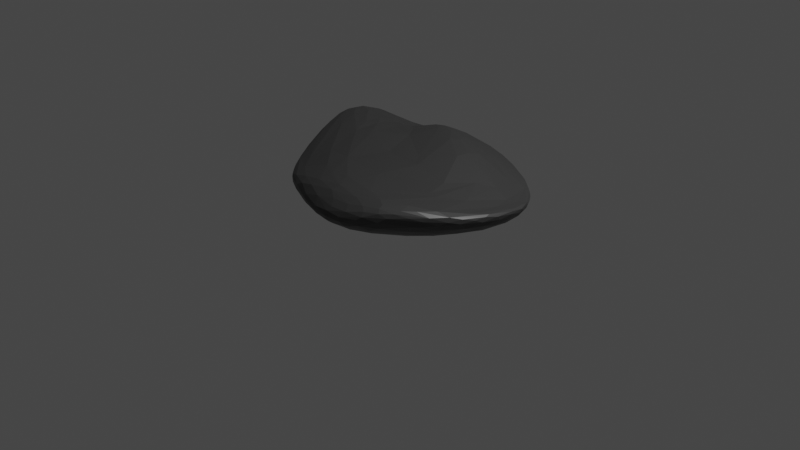 # Source: rock3.blend  (saved by Blender 3.6.13; exported with 4.5.12 LTS)
import bpy
from mathutils import Matrix  # noqa: F401  (used for matrix-valued properties, if any)

bpy.ops.wm.read_factory_settings(use_empty=True)
scene = bpy.context.scene
scene.name = 'Scene'

# ---- collections
col_collection = bpy.data.collections.new('Collection'); scene.collection.children.link(col_collection)

# ---- materials (node trees are filled in below, after node groups)
mat_material_001 = bpy.data.materials.new('Material.001')
mat_material_001.use_transparent_shadow = False

# ---- material node trees
mat_material_001.use_nodes = True; mat_material_001.node_tree.nodes.clear()
_N = mat_material_001.node_tree.nodes; _L = mat_material_001.node_tree.links
n0 = _N.new('ShaderNodeBsdfPrincipled'); n0.name = 'Principled BSDF'; n0.location = (10, 300)
n0.distribution = 'GGX'
n0.subsurface_method = 'RANDOM_WALK_SKIN'
n0.inputs[0].default_value = (0.04895, 0.04895, 0.04895, 1.0)
n0.inputs[2].default_value = 0.38
n0.inputs[3].default_value = 1.45
n0.inputs[27].default_value = (0.0, 0.0, 0.0, 1.0)
n0.inputs[28].default_value = 1.0
n1 = _N.new('ShaderNodeOutputMaterial'); n1.name = 'Material Output'; n1.location = (300, 300)
_L.new(n0.outputs[0], n1.inputs[0])
n1.is_active_output = True

# ---- world
world_world = bpy.data.worlds.new('World'); scene.world = world_world
world_world.use_nodes = True; world_world.node_tree.nodes.clear()
_N = world_world.node_tree.nodes; _L = world_world.node_tree.links
n0 = _N.new('ShaderNodeOutputWorld'); n0.name = 'World Output'; n0.location = (300, 300)
n1 = _N.new('ShaderNodeBackground'); n1.name = 'Background'; n1.location = (10, 300)
n1.inputs[0].default_value = (0.05088, 0.05088, 0.05088, 1.0)
_L.new(n1.outputs[0], n0.inputs[0])
n0.is_active_output = True
world_world.color = (0.05088, 0.05088, 0.05088)
world_world.use_sun_shadow = False
world_world.sun_shadow_jitter_overblur = 0.0

# ---- cameras
cam_camera = bpy.data.cameras.new('Camera')
cam_camera.clip_end = 100.0
cam_camera.ortho_scale = 7.314

# ---- lights
light_light = bpy.data.lights.new('Light', 'POINT')
light_light.transmission_factor = 0.0
light_light.energy = 1000.0
light_light.shadow_soft_size = 0.1
light_light.shadow_maximum_resolution = 0.006
light_light.use_absolute_resolution = True

# ---- meshes
me_icosphere = bpy.data.meshes.new('Icosphere')
me_icosphere.from_pydata([(0.1529, 0.4195, -0.5081), (-0.1559, -1.034, -1.03), (0.1761, -0.4301, -1.233), (1.043, 0.3242, -1.112), (1.006, -0.0585, -1.083), (0.1902, 0.1035, -1.209), (0.2964, 0.4961, -1.105), (0.4267, 0.478, -1.115), (0.7689, 0.6908, -1.046), (-0.5369, -0.02045, -1.171), (-0.279, 0.04486, -1.246), (0.1441, -0.08634, -1.231), (-1.003, -0.005453, -0.7131), (-1.034, 0.2082, -0.694), (-0.6393, 0.7381, -1.083), (-0.5104, 0.64, -1.168), (0.9659, 0.6936, -0.9707), (1.036, 0.6351, -0.9794), (1.102, 0.5815, -0.9606), (1.161, 0.4993, -0.9279), (1.159, 0.4818, -0.9085), (1.166, 0.3054, -0.9065), (0.7968, -0.6022, -0.889), (0.5016, -0.8991, -0.8083), (-0.9931, -0.5206, -0.6475), (-1.102, -0.1247, -0.5675), (-1.084, 0.005758, -0.6036), (-1.069, 0.1445, -0.6317), (-0.2041, -1.077, -0.9902), (-0.3306, -1.114, -0.9025), (-0.5677, -1.047, -0.8481), (-0.667, -0.9977, -0.8002), (-1.122, 0.7948, -0.7397), (-0.7529, 0.9117, -0.9406), (-1.098, 0.2996, -0.6226), (-1.124, 0.3702, -0.6052), (-1.15, 0.4889, -0.599), (-1.141, 0.4963, -0.5742), (0.8454, 0.7225, -1.002), (-0.4669, 1.044, -0.9036), (-0.3412, 1.075, -0.8674), (-0.389, 1.078, -0.8359), (-0.2012, 1.076, -0.8017), (-0.07427, 1.051, -0.7646), (-0.00965, 0.9829, -0.709), (-0.6475, -0.9716, -0.7486), (0.1997, -0.1132, -0.6343), (0.5594, -0.08214, -0.718), (0.59, -0.2955, -0.7494), (1.093, 0.4291, -0.8994), (1.018, 0.3393, -0.8801), (0.86, 0.3572, -0.8057), (0.729, 0.2093, -0.7533), (0.4136, 0.4072, -0.5874), (0.3856, 0.2831, -0.5916), (0.09724, 0.02034, -0.5938), (-0.3732, -0.5244, -0.6016), (-0.442, -0.7345, -0.6423), (-0.6767, -0.8356, -0.7046), (-0.8753, -0.7356, -0.7093), (-0.02692, 0.3807, -0.4986), (-0.2409, 0.2152, -0.5243), (-0.3267, 0.3521, -0.5138), (-0.5898, 0.5034, -0.5819), (-0.723, 0.5673, -0.6019), (-0.94, 0.5614, -0.5522), (-1.044, 0.5845, -0.5626), (0.2233, 0.5057, -0.5215), (0.1941, 0.6017, -0.5276), (0.02194, 0.6343, -0.5027), (0.01657, 0.803, -0.5861), (0.467, 0.5245, -0.6113), (0.3673, 0.6236, -0.5922), (0.5316, 0.6775, -0.674), (0.8103, 0.5746, -0.7889), (0.3342, 0.7519, -0.6239), (0.2088, 0.7766, -0.6038), (0.4821, 0.7348, -0.667), (0.9841, 0.6514, -0.8618), (0.4775, 0.8069, -0.6934), (0.3759, 0.8839, -0.7031), (0.2387, 0.942, -0.7093), (0.04244, 0.5427, -0.4857), (-0.09791, 0.4987, -0.4777), (-0.1172, 0.6121, -0.4903), (-0.2153, 0.5828, -0.4989), (-0.4255, 0.4275, -0.5382), (-0.4291, 0.5265, -0.5613), (-0.4802, 0.7116, -0.6363), (-0.5833, 0.681, -0.6504), (-0.1794, 0.8291, -0.6014), (-0.2839, 0.763, -0.588), (-0.6723, 0.6935, -0.6597), (-0.5175, 0.8573, -0.7051), (-0.7783, 0.7059, -0.661), (-0.1828, 0.9574, -0.6945), (-0.3738, 0.9429, -0.7167), (-0.6772, 0.846, -0.7263), (-0.7732, 0.8038, -0.7115), (-1.029, 0.7679, -0.6711), (-0.1729, -0.1406, -0.5877), (-0.4618, 0.2426, -0.507), (-0.5295, -0.04767, -0.4912), (-0.5993, 0.3533, -0.5186), (-0.6204, 0.1235, -0.4706), (-0.6308, -0.5214, -0.592), (-0.7077, 0.2368, -0.4657), (-0.6612, -0.1515, -0.4902), (-0.8057, 0.3223, -0.4681), (-0.7102, 0.03823, -0.4543), (-0.8172, 0.1387, -0.4308), (-0.7956, -0.04515, -0.4505), (-0.8727, -0.168, -0.4726), (-0.7466, -0.7195, -0.6719), (-0.8836, 0.227, -0.4288), (-1.009, 0.4842, -0.5097), (-0.9554, 0.3591, -0.4594), (-0.9058, 0.03385, -0.4256), (-0.9463, -0.2442, -0.4985), (-0.98, 0.2601, -0.4293), (-0.9745, 0.1113, -0.415), (-1.014, -0.06737, -0.4472), (0.05901, -0.4989, -0.6563), (-0.111, -0.7558, -0.6473), (0.02737, -0.7682, -0.6622), (0.2476, -0.77, -0.693), (-0.2677, -0.8256, -0.6532), (-0.3007, -0.9566, -0.686), (-0.03372, -0.9137, -0.6777), (0.4097, -0.7928, -0.7193), (-0.5006, -0.968, -0.7126), (0.2313, -0.9236, -0.7216), (-0.06148, -0.9971, -0.7075), (0.336, -0.9521, -0.7602), (-0.3248, -1.041, -0.7286), (0.2042, -1.017, -0.7664), (0.02369, -1.049, -0.7547), (0.4939, -0.6861, -0.7267), (0.6667, -0.2929, -0.7675), (0.8535, -0.05489, -0.8185), (0.4729, -0.8249, -0.7469), (1.045, 0.1564, -0.8863), (0.6313, -0.6322, -0.7601), (0.9981, -0.1985, -0.8619), (1.128, 0.5642, -0.9195), (1.042, 0.6591, -0.881), (1.083, 0.6252, -0.9082), (0.9077, 0.7555, -0.8486), (1.037, 0.6731, -0.9129), (0.9558, 0.737, -0.8884), (0.8479, 0.7973, -0.8448), (0.6206, 0.8705, -0.7789), (0.8254, 0.8118, -0.8734), (0.8844, 0.755, -0.9407), (0.635, 0.8876, -0.8059), (0.7385, 0.8393, -0.8875), (0.5799, 0.9075, -0.8333), (0.4115, 0.9527, -0.7651), (-0.3133, 1.055, -0.7835), (-0.6028, 0.9608, -0.763), (-0.5841, 1.031, -0.8033), (-0.8805, 0.8805, -0.74), (-0.591, 1.042, -0.8587), (-0.795, 0.9818, -0.8077), (-0.886, 0.9253, -0.7653), (-0.6893, 1.001, -0.8808), (-1.084, 0.7905, -0.6978), (-0.819, 0.9662, -0.8482), (-0.9652, 0.905, -0.8054), (-1.025, 0.8647, -0.7544), (-0.9156, 0.9147, -0.8416), (-1.077, 0.8352, -0.7778), (-1.122, 0.6756, -0.6288), (-1.091, 0.4165, -0.4973), (-1.074, 0.3114, -0.4529), (-1.124, 0.3284, -0.4921), (-1.034, 0.1774, -0.422), (-1.121, 0.1664, -0.4577), (-1.092, 0.1133, -0.4402), (-1.044, 0.04166, -0.4305), (-1.13, 0.2625, -0.5435), (-1.132, 0.1817, -0.4808), (-1.101, 0.0029, -0.463), (-1.056, -0.1666, -0.4955), (-0.9921, -0.3506, -0.5523), (-1.129, 0.05759, -0.5017), (-1.102, -0.1349, -0.5261), (-1.061, -0.2898, -0.5629), (-0.4605, -1.047, -0.7527), (-0.5402, -1.052, -0.7916), (-0.3272, -1.11, -0.8066), (-0.1667, -1.094, -0.7739), (-0.3363, -1.123, -0.8531), (-0.1366, -1.15, -0.8563), (0.06179, -1.107, -0.8121), (0.02547, -1.143, -0.8542), (-0.1922, -1.147, -0.8961), (-0.1386, -1.138, -0.9423), (0.004606, -1.152, -0.9137), (0.2244, -1.076, -0.8224), (0.4807, -0.8727, -0.7716), (0.632, -0.737, -0.7848), (0.7274, -0.6168, -0.7968), (0.6064, -0.7971, -0.8079), (0.8319, -0.4457, -0.8143), (0.708, -0.7037, -0.8488), (0.8339, -0.5508, -0.8527), (0.9393, -0.386, -0.8611), (1.015, -0.2821, -0.8906), (0.8754, -0.477, -0.9467), (0.9448, -0.4043, -0.9104), (1.109, -0.0118, -0.8902), (1.111, -0.05999, -0.9037), (1.006, -0.3032, -0.9369), (1.074, -0.1713, -0.92), (0.1795, 1.009, -0.7563), (0.3201, 0.9862, -0.7893), (0.05088, 1.054, -0.8098), (-0.1325, 1.08, -0.8282), (0.3142, 0.9708, -0.8288), (-0.05123, 1.051, -0.8639), (0.6519, 0.8487, -0.9077), (-0.3011, 1.054, -0.9042), (-0.2014, 1.041, -0.9068), (0.4331, 0.8934, -0.8896), (0.2328, 0.9385, -0.8813), (-0.1341, 0.9886, -0.9363), (-0.4238, 0.9914, -0.9634), (0.667, 0.7639, -0.9941), (-0.2803, 0.9747, -0.9719), (-0.5545, 0.9848, -0.95), (-1.161, 0.7095, -0.6816), (-1.155, 0.6272, -0.6268), (-1.154, 0.7526, -0.7243), (-1.18, 0.6293, -0.6664), (-1.181, 0.6789, -0.7085), (-1.175, 0.6182, -0.7115), (-1.14, 0.7548, -0.7744), (-1.169, 0.6928, -0.75), (-1.144, 0.4766, -0.6273), (-0.9968, 0.8534, -0.8417), (-1.082, 0.7626, -0.8272), (-1.119, 0.493, -0.6972), (-1.11, 0.7099, -0.8121), (-1.132, 0.6624, -0.7873), (-0.9476, 0.7862, -0.9081), (-1.065, 0.5125, -0.7822), (-0.8599, -0.8085, -0.7475), (-0.9566, -0.6598, -0.7219), (-0.7617, -0.93, -0.7823), (-1.038, -0.4328, -0.6436), (-0.8614, -0.8348, -0.7916), (-0.7684, -0.9323, -0.8177), (-0.9903, -0.5817, -0.7351), (-0.9143, -0.75, -0.7889), (-0.7066, -0.9742, -0.8425), (-1.056, -0.3366, -0.6604), (-0.8383, -0.8546, -0.8352), (-0.9387, -0.6797, -0.801), (-0.7669, -0.9134, -0.8726), (-0.9877, -0.5109, -0.7706), (-0.892, -0.7462, -0.8459), (-0.6284, -0.9918, -0.8965), (-0.7949, -0.8481, -0.906), (-0.4224, -1.059, -0.9332), (-0.9929, -0.3745, -0.7649), (-0.9015, -0.6208, -0.8781), (-0.8356, -0.7618, -0.9139), (-0.6726, -0.9316, -0.9356), (-0.9142, -0.4707, -0.869), (-0.7001, -0.8591, -0.9788), (0.3763, -0.9831, -0.7998), (0.3792, -1.01, -0.8494), (0.1734, -1.116, -0.8842), (0.564, -0.857, -0.8516), (0.3328, -1.038, -0.8853), (0.1603, -1.108, -0.9384), (0.4944, -0.9101, -0.903), (-0.01596, -1.128, -0.9686), (0.3283, -1.0, -0.9656), (0.1772, -1.057, -0.9976), (0.7338, -0.6266, -0.9609), (0.04638, -1.084, -1.005), (0.448, -0.8879, -0.9858), (-0.03653, -1.073, -1.017), (1.183, 0.2406, -0.9161), (1.19, 0.3746, -0.9307), (1.155, 0.06506, -0.9262), (1.188, 0.2291, -0.9405), (1.176, 0.4354, -0.9603), (1.102, -0.09483, -0.9532), (1.188, 0.3319, -0.9634), (1.156, 0.09982, -0.9692), (1.13, 0.5154, -0.9871), (1.169, 0.2418, -0.9936), (1.085, -0.04492, -1.014), (1.156, 0.3721, -1.013), (1.005, -0.2138, -1.015), (1.104, 0.105, -1.046), (1.1, 0.2481, -1.073), (1.101, 0.4299, -1.058), (1.047, 0.574, -1.028), (1.034, 0.5074, -1.076), (0.9644, 0.6088, -1.054), (0.4209, 0.7873, -0.9695), (0.6367, 0.6699, -1.059), (0.2353, 0.8271, -0.9579), (0.09682, 0.9008, -0.935), (0.4743, 0.5883, -1.087), (0.3217, 0.6946, -1.031), (0.3332, 0.5896, -1.08), (0.1745, 0.6582, -1.067), (-0.2674, 0.8474, -1.044), (0.202, 0.4798, -1.118), (-0.2012, 0.6884, -1.131), (-0.4374, 0.9029, -1.025), (0.138, 0.3165, -1.173), (-0.1919, 0.4876, -1.199), (-0.3634, 0.764, -1.107), (-0.3521, 0.6278, -1.178), (-0.5019, 0.8095, -1.074), (-0.6106, 0.9114, -0.9916), (-0.8171, 0.8101, -0.9729), (-0.9037, 0.6649, -0.9606), (-0.949, 0.608, -0.9275), (-0.6356, 0.5456, -1.164), (-0.9912, 0.5203, -0.8713), (-0.7159, 0.496, -1.127), (-0.4283, 0.5333, -1.204), (-0.5074, 0.4967, -1.205), (-0.7981, 0.4471, -1.06), (-0.2987, 0.3058, -1.238), (-0.4368, 0.2486, -1.228), (-0.5881, 0.2769, -1.172), (-0.8652, 0.3927, -0.9811), (-1.045, 0.3904, -0.7463), (-0.6623, 0.1898, -1.11), (-0.9123, 0.2322, -0.8678), (-0.4418, 0.04114, -1.216), (-0.7472, 0.1824, -1.039), (-0.8349, 0.08576, -0.9324), (-0.8228, -0.09157, -0.9377), (-0.8292, -0.5358, -0.9586), (-0.8169, -0.6846, -0.9566), (-0.6724, -0.08011, -1.08), (-0.7629, -0.585, -1.016), (-0.7461, -0.742, -1.002), (-0.6706, -0.4569, -1.083), (-0.6752, -0.6539, -1.069), (-0.6647, -0.7853, -1.039), (-0.5823, -0.4968, -1.13), (-0.5831, -0.6873, -1.107), (-0.5456, -0.7949, -1.085), (-0.5513, -0.9141, -1.01), (-0.4709, -0.3946, -1.181), (-0.4431, -0.5947, -1.166), (-0.4483, -0.869, -1.069), (-0.3244, -0.2202, -1.229), (-0.3348, -0.6877, -1.162), (-0.2232, -0.8025, -1.138), (-0.1107, -0.6052, -1.202), (0.04179, -0.2599, -1.235), (0.02579, -0.6928, -1.193), (-0.03579, -0.972, -1.079), (0.8618, 0.5949, -1.096), (0.9149, 0.5115, -1.123), (0.9776, 0.4178, -1.132), (0.6714, 0.5404, -1.129), (0.7658, 0.4231, -1.169), (0.9761, 0.2334, -1.149), (0.8454, 0.3409, -1.177), (0.9833, 0.04522, -1.127), (0.8443, 0.2112, -1.189), (0.6491, 0.4003, -1.168), (0.9296, 0.0958, -1.159), (0.7237, 0.264, -1.193), (0.8736, -0.2078, -1.119), (0.545, 0.1563, -1.185), (0.4215, 0.1874, -1.172), (0.7596, -0.1536, -1.181), (0.5504, -0.2951, -1.212), (0.6209, -0.03084, -1.207), (0.8083, -0.3943, -1.079), (0.4086, -0.05091, -1.213), (0.1597, -0.9701, -1.07), (0.05338, -0.9325, -1.102), (0.3657, -0.8926, -1.04), (0.1748, -0.758, -1.166), (0.3092, -0.8622, -1.087), (0.279, -0.7863, -1.134), (0.3551, -0.4862, -1.215), (0.491, -0.5251, -1.175), (0.6378, -0.4937, -1.129), (0.6942, -0.5764, -1.043), (0.4392, -0.2384, -1.229), (0.6026, -0.3516, -1.192), (0.7055, -0.3689, -1.149), (0.8662, -0.4187, -1.015)], [], [(50, 74, 51), (54, 53, 0), (53, 67, 0), (52, 51, 53), (51, 71, 53), (53, 71, 67), (71, 68, 67), (71, 72, 68), (74, 73, 71), (71, 73, 72), (51, 74, 71), (73, 75, 72), (72, 75, 68), (75, 76, 68), (68, 76, 69), (76, 70, 69), (73, 77, 75), (50, 78, 74), (78, 73, 74), (77, 79, 75), (73, 147, 77), (79, 80, 75), (75, 80, 76), (80, 81, 76), (76, 81, 70), (78, 147, 73), (147, 79, 77), (49, 78, 50), (141, 21, 49), (20, 78, 49), (68, 82, 67), (81, 44, 70), (67, 82, 0), (82, 83, 0), (0, 83, 60), (60, 83, 61), (83, 62, 61), (68, 69, 82), (69, 84, 82), (82, 84, 83), (84, 85, 83), (85, 86, 83), (83, 86, 62), (85, 87, 86), (87, 63, 86), (85, 88, 87), (88, 89, 87), (87, 89, 63), (70, 90, 69), (69, 90, 84), (90, 91, 84), (84, 91, 85), (85, 91, 88), (89, 92, 63), (92, 64, 63), (91, 93, 88), (93, 89, 88), (92, 94, 64), (94, 65, 64), (90, 93, 91), (93, 92, 89), (70, 44, 90), (44, 95, 90), (95, 96, 90), (96, 93, 90), (93, 97, 92), (97, 98, 92), (92, 98, 94), (94, 99, 65), (65, 99, 66), (96, 159, 93), (93, 159, 97), (98, 99, 94), (99, 172, 66), (60, 55, 0), (60, 61, 55), (61, 100, 55), (55, 100, 46), (100, 56, 46), (86, 101, 62), (62, 101, 61), (101, 102, 61), (61, 102, 100), (102, 56, 100), (63, 103, 86), (86, 103, 101), (64, 103, 63), (103, 104, 101), (101, 104, 102), (56, 105, 57), (103, 106, 104), (104, 107, 102), (102, 107, 56), (107, 105, 56), (64, 65, 103), (65, 108, 103), (103, 108, 106), (106, 109, 104), (104, 109, 107), (105, 58, 57), (108, 110, 106), (106, 110, 109), (110, 111, 109), (109, 111, 107), (111, 112, 107), (107, 112, 105), (105, 113, 58), (108, 114, 110), (112, 113, 105), (66, 115, 65), (115, 116, 65), (65, 116, 108), (108, 116, 114), (114, 117, 110), (110, 117, 111), (117, 112, 111), (112, 118, 113), (116, 119, 114), (119, 120, 114), (114, 120, 117), (120, 121, 117), (117, 121, 112), (121, 118, 112), (118, 184, 113), (115, 174, 116), (116, 174, 119), (119, 176, 120), (184, 59, 113), (55, 46, 0), (56, 122, 46), (57, 126, 56), (46, 122, 47), (122, 48, 47), (56, 123, 122), (123, 124, 122), (122, 125, 48), (56, 126, 123), (124, 125, 122), (57, 127, 126), (126, 128, 123), (123, 128, 124), (124, 128, 125), (128, 129, 125), (58, 130, 57), (57, 130, 127), (126, 127, 128), (128, 131, 129), (127, 132, 128), (132, 131, 128), (130, 134, 127), (127, 134, 132), (132, 135, 131), (131, 135, 133), (113, 59, 58), (59, 45, 58), (58, 45, 130), (132, 136, 135), (45, 188, 130), (130, 188, 134), (134, 191, 132), (132, 191, 136), (46, 54, 0), (129, 137, 125), (133, 140, 131), (46, 47, 54), (47, 53, 54), (47, 52, 53), (48, 52, 47), (137, 138, 125), (125, 138, 48), (48, 138, 52), (138, 139, 52), (52, 139, 51), (137, 139, 138), (139, 50, 51), (137, 142, 139), (141, 49, 50), (131, 140, 129), (139, 141, 50), (129, 142, 137), (142, 204, 139), (204, 141, 139), (140, 142, 129), (204, 143, 141), (133, 200, 140), (143, 21, 141), (18, 146, 144), (17, 148, 18), (38, 153, 16), (21, 20, 49), (19, 144, 20), (144, 145, 20), (20, 145, 78), (144, 146, 145), (145, 147, 78), (148, 145, 146), (18, 148, 146), (148, 149, 145), (149, 147, 145), (149, 150, 147), (150, 151, 147), (147, 151, 79), (17, 16, 148), (16, 149, 148), (152, 150, 149), (16, 153, 149), (153, 152, 149), (152, 154, 150), (150, 154, 151), (151, 80, 79), (153, 155, 152), (155, 156, 152), (152, 156, 154), (154, 157, 151), (151, 157, 80), (157, 81, 80), (38, 155, 153), (39, 162, 40), (230, 165, 39), (43, 95, 44), (43, 158, 95), (42, 158, 43), (159, 96, 95), (158, 160, 95), (160, 159, 95), (42, 41, 158), (41, 160, 158), (160, 161, 159), (159, 161, 97), (161, 98, 97), (40, 162, 41), (41, 162, 160), (162, 163, 160), (160, 164, 161), (161, 99, 98), (163, 164, 160), (39, 165, 162), (165, 167, 162), (162, 167, 163), (164, 166, 161), (166, 99, 161), (167, 168, 163), (168, 169, 163), (163, 169, 164), (164, 169, 166), (230, 33, 165), (33, 167, 165), (170, 168, 167), (168, 171, 169), (166, 172, 99), (33, 170, 167), (171, 32, 169), (169, 32, 166), (172, 173, 66), (232, 173, 172), (173, 115, 66), (173, 174, 115), (37, 173, 232), (37, 175, 173), (174, 176, 119), (175, 174, 173), (239, 37, 36), (175, 177, 174), (177, 178, 174), (174, 178, 176), (178, 179, 176), (176, 179, 120), (179, 121, 120), (35, 180, 239), (239, 180, 37), (37, 181, 175), (175, 181, 177), (178, 182, 179), (182, 121, 179), (180, 181, 37), (177, 182, 178), (182, 183, 121), (183, 184, 121), (121, 184, 118), (34, 180, 35), (180, 185, 181), (181, 185, 177), (185, 182, 177), (186, 183, 182), (180, 25, 185), (185, 186, 182), (186, 187, 183), (187, 184, 183), (34, 27, 180), (27, 26, 180), (26, 25, 180), (25, 186, 185), (187, 24, 184), (24, 59, 184), (247, 45, 59), (249, 45, 247), (31, 189, 249), (249, 189, 45), (189, 188, 45), (30, 189, 31), (189, 190, 188), (188, 190, 134), (190, 191, 134), (30, 192, 189), (192, 190, 189), (29, 192, 30), (192, 193, 190), (190, 193, 191), (191, 194, 136), (193, 195, 191), (195, 194, 191), (29, 196, 192), (196, 193, 192), (194, 135, 136), (28, 197, 264), (264, 197, 29), (29, 197, 196), (197, 198, 196), (196, 198, 193), (198, 195, 193), (194, 199, 135), (195, 199, 194), (199, 133, 135), (23, 200, 271), (274, 203, 23), (281, 209, 22), (271, 200, 133), (200, 201, 140), (201, 142, 140), (23, 203, 200), (203, 201, 200), (201, 202, 142), (202, 204, 142), (274, 205, 203), (205, 206, 203), (203, 206, 201), (206, 202, 201), (206, 207, 202), (202, 207, 204), (274, 22, 205), (205, 22, 206), (207, 143, 204), (206, 208, 207), (209, 210, 22), (22, 210, 206), (210, 208, 206), (207, 211, 143), (210, 213, 208), (208, 212, 207), (207, 212, 211), (209, 213, 210), (213, 214, 208), (214, 212, 208), (211, 21, 143), (397, 213, 209), (157, 215, 81), (156, 216, 154), (38, 221, 155), (81, 215, 44), (215, 43, 44), (157, 216, 215), (216, 217, 215), (215, 217, 43), (217, 218, 43), (43, 218, 42), (154, 216, 157), (218, 41, 42), (218, 40, 41), (156, 219, 216), (216, 219, 217), (217, 220, 218), (155, 221, 156), (221, 219, 156), (219, 220, 217), (220, 222, 218), (218, 222, 40), (220, 223, 222), (222, 39, 40), (221, 224, 219), (224, 225, 219), (225, 226, 219), (219, 226, 220), (220, 226, 223), (222, 227, 39), (227, 230, 39), (221, 228, 224), (225, 307, 226), (226, 229, 223), (223, 229, 222), (229, 227, 222), (38, 228, 221), (230, 321, 33), (166, 231, 172), (32, 233, 166), (170, 240, 168), (33, 240, 170), (231, 232, 172), (166, 233, 231), (231, 234, 232), (234, 37, 232), (234, 36, 37), (233, 235, 231), (231, 235, 234), (235, 236, 234), (236, 36, 234), (171, 237, 32), (32, 237, 233), (237, 238, 233), (233, 238, 235), (238, 236, 235), (236, 239, 36), (168, 240, 171), (240, 241, 171), (171, 241, 237), (236, 242, 239), (242, 35, 239), (241, 243, 237), (237, 243, 238), (243, 244, 238), (238, 244, 236), (240, 245, 241), (244, 246, 236), (246, 242, 236), (242, 335, 35), (335, 34, 35), (33, 322, 240), (322, 245, 240), (186, 250, 187), (24, 247, 59), (24, 248, 247), (187, 250, 24), (250, 248, 24), (248, 251, 247), (247, 251, 249), (251, 252, 249), (249, 252, 31), (250, 253, 248), (253, 254, 248), (248, 254, 251), (252, 255, 31), (255, 30, 31), (25, 256, 186), (186, 256, 250), (256, 253, 250), (254, 257, 251), (251, 257, 252), (257, 255, 252), (253, 258, 254), (258, 257, 254), (257, 259, 255), (256, 260, 253), (260, 258, 253), (258, 261, 257), (261, 259, 257), (259, 262, 255), (255, 262, 30), (25, 26, 256), (260, 261, 258), (261, 263, 259), (262, 264, 30), (30, 264, 29), (26, 265, 256), (256, 265, 260), (260, 266, 261), (266, 267, 261), (261, 267, 263), (263, 268, 259), (259, 268, 262), (265, 266, 260), (268, 264, 262), (27, 12, 26), (265, 269, 266), (267, 270, 263), (263, 270, 268), (34, 13, 27), (12, 265, 26), (266, 343, 267), (343, 270, 267), (270, 353, 268), (268, 353, 264), (353, 28, 264), (199, 271, 133), (198, 273, 195), (197, 278, 198), (199, 272, 271), (272, 23, 271), (195, 273, 199), (273, 272, 199), (272, 274, 23), (273, 275, 272), (198, 276, 273), (275, 277, 272), (272, 277, 274), (273, 276, 275), (277, 22, 274), (278, 276, 198), (276, 279, 275), (279, 277, 275), (278, 280, 276), (277, 281, 22), (282, 280, 278), (280, 279, 276), (279, 283, 277), (277, 283, 281), (197, 28, 278), (28, 284, 278), (278, 284, 282), (281, 397, 209), (282, 384, 280), (280, 386, 279), (386, 283, 279), (211, 285, 21), (212, 285, 211), (214, 290, 212), (213, 290, 214), (285, 20, 21), (285, 286, 20), (212, 287, 285), (288, 286, 285), (286, 19, 20), (287, 288, 285), (286, 289, 19), (212, 290, 287), (288, 291, 286), (291, 289, 286), (290, 292, 287), (287, 292, 288), (289, 293, 19), (19, 293, 144), (293, 18, 144), (292, 294, 288), (288, 294, 291), (290, 295, 292), (294, 296, 291), (291, 296, 289), (213, 297, 290), (295, 298, 292), (292, 298, 294), (296, 293, 289), (293, 17, 18), (297, 295, 290), (298, 299, 294), (294, 299, 296), (296, 300, 293), (293, 301, 17), (213, 397, 297), (299, 300, 296), (300, 301, 293), (301, 16, 17), (300, 302, 301), (301, 303, 16), (297, 4, 295), (295, 4, 298), (299, 3, 300), (302, 303, 301), (303, 38, 16), (367, 305, 8), (7, 308, 367), (378, 313, 6), (5, 316, 378), (8, 228, 38), (304, 224, 228), (8, 305, 228), (305, 304, 228), (304, 306, 224), (306, 225, 224), (367, 308, 305), (308, 304, 305), (306, 307, 225), (308, 309, 304), (309, 306, 304), (310, 309, 308), (7, 310, 308), (310, 311, 309), (309, 311, 306), (311, 307, 306), (7, 6, 310), (6, 311, 310), (314, 312, 311), (311, 312, 307), (307, 312, 226), (312, 229, 226), (6, 313, 311), (313, 314, 311), (312, 315, 229), (315, 227, 229), (378, 316, 313), (316, 317, 313), (313, 317, 314), (314, 318, 312), (318, 315, 312), (315, 230, 227), (317, 319, 314), (319, 318, 314), (318, 320, 315), (320, 321, 315), (315, 321, 230), (5, 317, 316), (319, 15, 318), (318, 15, 320), (15, 14, 320), (320, 14, 321), (14, 33, 321), (14, 322, 33), (317, 328, 319), (5, 331, 317), (245, 323, 241), (323, 324, 241), (324, 243, 241), (14, 325, 322), (325, 245, 322), (324, 326, 243), (243, 326, 244), (15, 325, 14), (325, 327, 245), (327, 323, 245), (327, 324, 323), (319, 328, 15), (328, 329, 15), (15, 329, 325), (327, 330, 324), (326, 246, 244), (330, 326, 324), (317, 331, 328), (331, 329, 328), (329, 332, 325), (332, 333, 325), (325, 333, 327), (330, 334, 326), (326, 335, 246), (246, 335, 242), (331, 332, 329), (333, 336, 327), (327, 336, 330), (336, 334, 330), (334, 337, 326), (326, 337, 335), (332, 338, 333), (336, 339, 334), (339, 337, 334), (5, 11, 331), (11, 10, 331), (331, 10, 332), (10, 338, 332), (338, 9, 333), (9, 336, 333), (337, 13, 335), (335, 13, 34), (339, 340, 337), (336, 344, 339), (338, 354, 9), (10, 357, 338), (337, 340, 13), (340, 27, 13), (340, 341, 27), (27, 341, 12), (12, 269, 265), (341, 269, 12), (341, 342, 269), (342, 343, 269), (269, 343, 266), (339, 344, 340), (340, 344, 341), (344, 345, 341), (341, 345, 342), (345, 346, 342), (342, 346, 343), (346, 270, 343), (344, 347, 345), (347, 348, 345), (348, 349, 345), (345, 349, 346), (349, 270, 346), (336, 9, 344), (9, 350, 344), (344, 350, 347), (350, 351, 347), (347, 351, 348), (351, 352, 348), (348, 352, 349), (352, 353, 349), (349, 353, 270), (9, 354, 350), (354, 355, 350), (350, 355, 351), (355, 352, 351), (352, 356, 353), (338, 357, 354), (357, 355, 354), (355, 358, 352), (358, 359, 352), (359, 356, 352), (356, 28, 353), (357, 360, 355), (360, 358, 355), (356, 1, 28), (10, 361, 357), (360, 362, 358), (362, 359, 358), (359, 363, 356), (11, 361, 10), (361, 2, 357), (357, 2, 360), (363, 1, 356), (300, 366, 302), (298, 371, 299), (297, 376, 4), (303, 364, 38), (38, 364, 8), (302, 365, 303), (303, 365, 364), (302, 366, 365), (364, 367, 8), (300, 3, 366), (365, 368, 364), (364, 368, 367), (299, 369, 3), (3, 369, 366), (366, 370, 365), (370, 368, 365), (299, 371, 369), (369, 372, 366), (366, 372, 370), (368, 373, 367), (373, 7, 367), (298, 4, 371), (371, 374, 369), (374, 372, 369), (372, 375, 370), (370, 375, 368), (368, 375, 373), (373, 377, 7), (377, 6, 7), (4, 376, 371), (375, 377, 373), (377, 378, 6), (371, 376, 374), (376, 379, 374), (374, 379, 372), (379, 380, 372), (380, 381, 372), (372, 381, 375), (375, 381, 377), (397, 382, 297), (297, 382, 376), (381, 383, 377), (377, 383, 378), (383, 5, 378), (382, 396, 376), (376, 396, 379), (396, 395, 379), (379, 395, 380), (380, 394, 381), (381, 394, 383), (359, 385, 363), (1, 284, 28), (1, 363, 284), (363, 385, 284), (385, 384, 284), (284, 384, 282), (384, 388, 280), (388, 386, 280), (359, 362, 385), (362, 387, 385), (387, 384, 385), (387, 389, 384), (384, 389, 388), (360, 2, 362), (362, 390, 387), (387, 391, 389), (391, 388, 389), (2, 390, 362), (390, 391, 387), (391, 392, 388), (388, 392, 386), (392, 393, 386), (386, 393, 283), (283, 393, 281), (361, 11, 2), (11, 394, 2), (2, 394, 390), (394, 380, 390), (380, 395, 390), (390, 395, 391), (395, 396, 391), (391, 396, 392), (392, 382, 393), (382, 397, 393), (393, 397, 281), (5, 383, 11), (11, 383, 394), (396, 382, 392)])
_uv = me_icosphere.uv_layers.new(name='UVMap')
_uv.uv.foreach_set('vector', [0.4024, 0.3664, 0.436, 0.3826, 0.4197, 0.407, 0.4503, 0.4544, 0.4529, 0.4394, 0.4639, 0.4562, 0.4529, 0.4394, 0.4695, 0.4393, 0.4639, 0.4562, 0.4294, 0.4289, 0.4197, 0.407, 0.4529, 0.4394, 0.4197, 0.407, 0.4548, 0.4197, 0.4529, 0.4394, 0.4529, 0.4394, 0.4548, 0.4197, 0.4695, 0.4393, 0.4548, 0.4197, 0.4759, 0.4253, 0.4695, 0.4393, 0.4548, 0.4197, 0.4681, 0.4095, 0.4759, 0.4253, 0.436, 0.3826, 0.46, 0.3906, 0.4548, 0.4197, 0.4548, 0.4197, 0.46, 0.3906, 0.4681, 0.4095, 0.4197, 0.407, 0.436, 0.3826, 0.4548, 0.4197, 0.46, 0.3906, 0.4864, 0.3778, 0.4681, 0.4095, 0.4681, 0.4095, 0.4864, 0.3778, 0.4759, 0.4253, 0.4864, 0.3778, 0.4965, 0.38, 0.4759, 0.4253, 0.4759, 0.4253, 0.4965, 0.38, 0.4855, 0.4188, 0.4965, 0.38, 0.5075, 0.3807, 0.4855, 0.4188, 0.46, 0.3906, 0.4749, 0.3743, 0.4864, 0.3778, 0.4024, 0.3664, 0.4343, 0.3252, 0.436, 0.3826, 0.4343, 0.3252, 0.46, 0.3906, 0.436, 0.3826, 0.4749, 0.3743, 0.4888, 0.3446, 0.4864, 0.3778, 0.46, 0.3906, 0.4513, 0.279, 0.4749, 0.3743, 0.4888, 0.3446, 0.509, 0.3212, 0.4864, 0.3778, 0.4864, 0.3778, 0.509, 0.3212, 0.4965, 0.38, 0.509, 0.3212, 0.5303, 0.309, 0.4965, 0.38, 0.4965, 0.38, 0.5303, 0.309, 0.5075, 0.3807, 0.4343, 0.3252, 0.4513, 0.279, 0.46, 0.3906, 0.4513, 0.279, 0.4888, 0.3446, 0.4749, 0.3743, 0.3974, 0.3349, 0.4343, 0.3252, 0.4024, 0.3664, 0.3788, 0.3411, 0.3677, 0.303, 0.3974, 0.3349, 0.3979, 0.2779, 0.4343, 0.3252, 0.3974, 0.3349, 0.6136, 0.433, 0.625, 0.433, 0.6193, 0.4429, 0.5481, 0.3196, 0.567, 0.3164, 0.5892, 0.3786, 0.6193, 0.4429, 0.625, 0.433, 0.6304, 0.4501, 0.625, 0.433, 0.6393, 0.433, 0.6304, 0.4501, 0.6304, 0.4501, 0.6393, 0.433, 0.6429, 0.4444, 0.6429, 0.4444, 0.6393, 0.433, 0.6534, 0.4429, 0.6393, 0.433, 0.6591, 0.433, 0.6534, 0.4429, 0.6136, 0.433, 0.6137, 0.4189, 0.625, 0.433, 0.6137, 0.4189, 0.6277, 0.4179, 0.625, 0.433, 0.625, 0.433, 0.6277, 0.4179, 0.6393, 0.433, 0.6277, 0.4179, 0.6387, 0.4174, 0.6393, 0.433, 0.6387, 0.4174, 0.6642, 0.4232, 0.6393, 0.433, 0.6393, 0.433, 0.6642, 0.4232, 0.6591, 0.433, 0.6387, 0.4174, 0.6591, 0.4133, 0.6642, 0.4232, 0.6591, 0.4133, 0.6707, 0.4059, 0.6642, 0.4232, 0.6387, 0.4174, 0.6399, 0.3801, 0.6591, 0.4133, 0.6399, 0.3801, 0.6499, 0.3777, 0.6591, 0.4133, 0.6591, 0.4133, 0.6499, 0.3777, 0.6707, 0.4059, 0.5892, 0.3786, 0.604, 0.37, 0.6137, 0.4189, 0.6137, 0.4189, 0.604, 0.37, 0.6277, 0.4179, 0.604, 0.37, 0.6184, 0.3786, 0.6277, 0.4179, 0.6277, 0.4179, 0.6184, 0.3786, 0.6387, 0.4174, 0.6387, 0.4174, 0.6184, 0.3786, 0.6399, 0.3801, 0.6499, 0.3777, 0.6552, 0.3672, 0.6707, 0.4059, 0.6552, 0.3672, 0.6793, 0.3879, 0.6707, 0.4059, 0.6184, 0.3786, 0.6276, 0.3459, 0.6399, 0.3801, 0.6276, 0.3459, 0.6499, 0.3777, 0.6399, 0.3801, 0.6552, 0.3672, 0.6635, 0.3543, 0.6793, 0.3879, 0.6635, 0.3543, 0.6973, 0.3612, 0.6793, 0.3879, 0.604, 0.37, 0.6276, 0.3459, 0.6184, 0.3786, 0.6276, 0.3459, 0.6552, 0.3672, 0.6499, 0.3777, 0.5892, 0.3786, 0.567, 0.3164, 0.604, 0.37, 0.567, 0.3164, 0.5893, 0.3269, 0.604, 0.37, 0.5893, 0.3269, 0.6103, 0.3285, 0.604, 0.37, 0.6103, 0.3285, 0.6276, 0.3459, 0.604, 0.37, 0.6276, 0.3459, 0.6408, 0.3283, 0.6552, 0.3672, 0.6408, 0.3283, 0.6514, 0.3288, 0.6552, 0.3672, 0.6552, 0.3672, 0.6514, 0.3288, 0.6635, 0.3543, 0.6635, 0.3543, 0.6866, 0.3016, 0.6973, 0.3612, 0.6973, 0.3612, 0.6866, 0.3016, 0.7184, 0.3295, 0.6103, 0.3285, 0.6266, 0.2988, 0.6276, 0.3459, 0.6276, 0.3459, 0.6266, 0.2988, 0.6408, 0.3283, 0.6514, 0.3288, 0.6866, 0.3016, 0.6635, 0.3543, 0.6866, 0.3016, 0.7246, 0.2929, 0.7184, 0.3295, 0.8106, 0.4462, 0.8252, 0.452, 0.8147, 0.4664, 0.8106, 0.4462, 0.8101, 0.4287, 0.8252, 0.452, 0.8101, 0.4287, 0.8306, 0.4311, 0.8252, 0.452, 0.8252, 0.452, 0.8306, 0.4311, 0.8352, 0.4429, 0.8306, 0.4311, 0.8481, 0.4113, 0.8352, 0.4429, 0.792, 0.4193, 0.8095, 0.4087, 0.7991, 0.4267, 0.7991, 0.4267, 0.8095, 0.4087, 0.8101, 0.4287, 0.8095, 0.4087, 0.8283, 0.3979, 0.8101, 0.4287, 0.8101, 0.4287, 0.8283, 0.3979, 0.8306, 0.4311, 0.8283, 0.3979, 0.8481, 0.4113, 0.8306, 0.4311, 0.7834, 0.4068, 0.8016, 0.3965, 0.792, 0.4193, 0.792, 0.4193, 0.8016, 0.3965, 0.8095, 0.4087, 0.7723, 0.3891, 0.8016, 0.3965, 0.7834, 0.4068, 0.8016, 0.3965, 0.8218, 0.3874, 0.8095, 0.4087, 0.8095, 0.4087, 0.8218, 0.3874, 0.8283, 0.3979, 0.8481, 0.4113, 0.8553, 0.3823, 0.8616, 0.3972, 0.8016, 0.3965, 0.8159, 0.3779, 0.8218, 0.3874, 0.8218, 0.3874, 0.8376, 0.3797, 0.8283, 0.3979, 0.8283, 0.3979, 0.8376, 0.3797, 0.8481, 0.4113, 0.8376, 0.3797, 0.8553, 0.3823, 0.8481, 0.4113, 0.7723, 0.3891, 0.7658, 0.3577, 0.8016, 0.3965, 0.7658, 0.3577, 0.81, 0.3658, 0.8016, 0.3965, 0.8016, 0.3965, 0.81, 0.3658, 0.8159, 0.3779, 0.8159, 0.3779, 0.8295, 0.374, 0.8218, 0.3874, 0.8218, 0.3874, 0.8295, 0.374, 0.8376, 0.3797, 0.8553, 0.3823, 0.8767, 0.3711, 0.8616, 0.3972, 0.81, 0.3658, 0.8268, 0.359, 0.8159, 0.3779, 0.8159, 0.3779, 0.8268, 0.359, 0.8295, 0.374, 0.8268, 0.359, 0.8375, 0.3601, 0.8295, 0.374, 0.8295, 0.374, 0.8375, 0.3601, 0.8376, 0.3797, 0.8375, 0.3601, 0.8492, 0.3438, 0.8376, 0.3797, 0.8376, 0.3797, 0.8492, 0.3438, 0.8553, 0.3823, 0.8553, 0.3823, 0.8848, 0.3454, 0.8767, 0.3711, 0.81, 0.3658, 0.8215, 0.3486, 0.8268, 0.359, 0.8492, 0.3438, 0.8848, 0.3454, 0.8553, 0.3823, 0.7523, 0.3265, 0.782, 0.329, 0.7658, 0.3577, 0.782, 0.329, 0.8052, 0.3391, 0.7658, 0.3577, 0.7658, 0.3577, 0.8052, 0.3391, 0.81, 0.3658, 0.81, 0.3658, 0.8052, 0.3391, 0.8215, 0.3486, 0.8215, 0.3486, 0.8377, 0.3402, 0.8268, 0.359, 0.8268, 0.359, 0.8377, 0.3402, 0.8375, 0.3601, 0.8377, 0.3402, 0.8492, 0.3438, 0.8375, 0.3601, 0.8492, 0.3438, 0.8607, 0.3242, 0.8848, 0.3454, 0.8052, 0.3391, 0.8198, 0.326, 0.8215, 0.3486, 0.8198, 0.326, 0.8351, 0.3251, 0.8215, 0.3486, 0.8215, 0.3486, 0.8351, 0.3251, 0.8377, 0.3402, 0.8351, 0.3251, 0.8518, 0.3095, 0.8377, 0.3402, 0.8377, 0.3402, 0.8518, 0.3095, 0.8492, 0.3438, 0.8518, 0.3095, 0.8607, 0.3242, 0.8492, 0.3438, 0.8607, 0.3242, 0.8734, 0.3059, 0.8848, 0.3454, 0.782, 0.329, 0.814, 0.2931, 0.8052, 0.3391, 0.8052, 0.3391, 0.814, 0.2931, 0.8198, 0.326, 0.8198, 0.326, 0.8303, 0.3057, 0.8351, 0.3251, 0.8734, 0.3059, 0.9037, 0.3054, 0.8848, 0.3454, 0.08154, 0.4562, 0.0913, 0.4484, 0.09091, 0.4724, 0.05837, 0.416, 0.09035, 0.427, 0.0913, 0.4484, 0.05, 0.3937, 0.06757, 0.3854, 0.05837, 0.416, 0.0913, 0.4484, 0.09035, 0.427, 0.108, 0.4429, 0.09035, 0.427, 0.1174, 0.4266, 0.108, 0.4429, 0.05837, 0.416, 0.07878, 0.3972, 0.09035, 0.427, 0.07878, 0.3972, 0.09242, 0.3984, 0.09035, 0.427, 0.09035, 0.427, 0.1229, 0.3898, 0.1174, 0.4266, 0.05837, 0.416, 0.06757, 0.3854, 0.07878, 0.3972, 0.09242, 0.3984, 0.1229, 0.3898, 0.09035, 0.427, 0.05, 0.3937, 0.06967, 0.3555, 0.06757, 0.3854, 0.06757, 0.3854, 0.09588, 0.3682, 0.07878, 0.3972, 0.07878, 0.3972, 0.09588, 0.3682, 0.09242, 0.3984, 0.09242, 0.3984, 0.09588, 0.3682, 0.1229, 0.3898, 0.09588, 0.3682, 0.1481, 0.3706, 0.1229, 0.3898, 0.03008, 0.3504, 0.04959, 0.3359, 0.05, 0.3937, 0.05, 0.3937, 0.04959, 0.3359, 0.06967, 0.3555, 0.06757, 0.3854, 0.06967, 0.3555, 0.09588, 0.3682, 0.09588, 0.3682, 0.1408, 0.3528, 0.1481, 0.3706, 0.06967, 0.3555, 0.1007, 0.344, 0.09588, 0.3682, 0.1007, 0.344, 0.1408, 0.3528, 0.09588, 0.3682, 0.04959, 0.3359, 0.07397, 0.3178, 0.06967, 0.3555, 0.06967, 0.3555, 0.07397, 0.3178, 0.1007, 0.344, 0.1007, 0.344, 0.1519, 0.3183, 0.1408, 0.3528, 0.1408, 0.3528, 0.1519, 0.3183, 0.1684, 0.3282, 0.01593, 0.3425, 0.006545, 0.3132, 0.03008, 0.3504, 0.006545, 0.3132, 0.03725, 0.2953, 0.03008, 0.3504, 0.03008, 0.3504, 0.03725, 0.2953, 0.04959, 0.3359, 0.1007, 0.344, 0.1215, 0.3209, 0.1519, 0.3183, 0.03725, 0.2953, 0.06065, 0.2971, 0.04959, 0.3359, 0.04959, 0.3359, 0.06065, 0.2971, 0.07397, 0.3178, 0.07397, 0.3178, 0.09873, 0.2989, 0.1007, 0.344, 0.1007, 0.344, 0.09873, 0.2989, 0.1215, 0.3209, 0.2632, 0.4559, 0.2784, 0.4569, 0.2727, 0.4724, 0.2217, 0.3558, 0.2367, 0.3621, 0.2247, 0.3892, 0.1914, 0.3228, 0.2183, 0.3222, 0.2045, 0.3543, 0.2632, 0.4559, 0.2701, 0.4251, 0.2784, 0.4569, 0.2701, 0.4251, 0.2867, 0.4376, 0.2784, 0.4569, 0.2701, 0.4251, 0.2916, 0.4155, 0.2867, 0.4376, 0.2607, 0.4032, 0.2916, 0.4155, 0.2701, 0.4251, 0.2367, 0.3621, 0.2663, 0.3866, 0.2247, 0.3892, 0.2247, 0.3892, 0.2663, 0.3866, 0.2607, 0.4032, 0.2607, 0.4032, 0.2663, 0.3866, 0.2916, 0.4155, 0.2663, 0.3866, 0.2872, 0.37, 0.2916, 0.4155, 0.2916, 0.4155, 0.2872, 0.37, 0.3079, 0.3931, 0.2367, 0.3621, 0.2872, 0.37, 0.2663, 0.3866, 0.2872, 0.37, 0.3289, 0.364, 0.3079, 0.3931, 0.2367, 0.3621, 0.2446, 0.3221, 0.2872, 0.37, 0.326, 0.341, 0.3409, 0.3543, 0.3289, 0.364, 0.2045, 0.3543, 0.2183, 0.3222, 0.2217, 0.3558, 0.2872, 0.37, 0.326, 0.341, 0.3289, 0.364, 0.2217, 0.3558, 0.2446, 0.3221, 0.2367, 0.3621, 0.2446, 0.3221, 0.2696, 0.3001, 0.2872, 0.37, 0.2696, 0.3001, 0.326, 0.341, 0.2872, 0.37, 0.2183, 0.3222, 0.2446, 0.3221, 0.2217, 0.3558, 0.2696, 0.3001, 0.2988, 0.2961, 0.326, 0.341, 0.1914, 0.3228, 0.2123, 0.2945, 0.2183, 0.3222, 0.2988, 0.2961, 0.3677, 0.303, 0.326, 0.341, 0.4145, 0.2168, 0.423, 0.2533, 0.4117, 0.2533, 0.4259, 0.1972, 0.4327, 0.2369, 0.4145, 0.2168, 0.4527, 0.16, 0.4529, 0.1971, 0.4393, 0.1929, 0.3677, 0.303, 0.3979, 0.2779, 0.3974, 0.3349, 0.4003, 0.2531, 0.4117, 0.2533, 0.3979, 0.2779, 0.4117, 0.2533, 0.4305, 0.2753, 0.3979, 0.2779, 0.3979, 0.2779, 0.4305, 0.2753, 0.4343, 0.3252, 0.4117, 0.2533, 0.423, 0.2533, 0.4305, 0.2753, 0.4305, 0.2753, 0.4513, 0.279, 0.4343, 0.3252, 0.4327, 0.2369, 0.4305, 0.2753, 0.423, 0.2533, 0.4145, 0.2168, 0.4327, 0.2369, 0.423, 0.2533, 0.4327, 0.2369, 0.4457, 0.2443, 0.4305, 0.2753, 0.4457, 0.2443, 0.4513, 0.279, 0.4305, 0.2753, 0.4457, 0.2443, 0.4611, 0.2581, 0.4513, 0.279, 0.4611, 0.2581, 0.4876, 0.2886, 0.4513, 0.279, 0.4513, 0.279, 0.4876, 0.2886, 0.4888, 0.3446, 0.4259, 0.1972, 0.4393, 0.1929, 0.4327, 0.2369, 0.4393, 0.1929, 0.4457, 0.2443, 0.4327, 0.2369, 0.4646, 0.2303, 0.4611, 0.2581, 0.4457, 0.2443, 0.4393, 0.1929, 0.4529, 0.1971, 0.4457, 0.2443, 0.4529, 0.1971, 0.4646, 0.2303, 0.4457, 0.2443, 0.4646, 0.2303, 0.4883, 0.2584, 0.4611, 0.2581, 0.4611, 0.2581, 0.4883, 0.2584, 0.4876, 0.2886, 0.4876, 0.2886, 0.509, 0.3212, 0.4888, 0.3446, 0.4529, 0.1971, 0.4763, 0.2059, 0.4646, 0.2303, 0.4763, 0.2059, 0.497, 0.2288, 0.4646, 0.2303, 0.4646, 0.2303, 0.497, 0.2288, 0.4883, 0.2584, 0.4883, 0.2584, 0.516, 0.2692, 0.4876, 0.2886, 0.4876, 0.2886, 0.516, 0.2692, 0.509, 0.3212, 0.516, 0.2692, 0.5303, 0.309, 0.509, 0.3212, 0.4527, 0.16, 0.4763, 0.2059, 0.4529, 0.1971, 0.6079, 0.1967, 0.6216, 0.2196, 0.5966, 0.2162, 0.615, 0.1686, 0.6312, 0.2041, 0.6079, 0.1967, 0.5724, 0.2763, 0.5893, 0.3269, 0.567, 0.3164, 0.5724, 0.2763, 0.5964, 0.2727, 0.5893, 0.3269, 0.5851, 0.2548, 0.5964, 0.2727, 0.5724, 0.2763, 0.6266, 0.2988, 0.6103, 0.3285, 0.5893, 0.3269, 0.5964, 0.2727, 0.6226, 0.2581, 0.5893, 0.3269, 0.6226, 0.2581, 0.6266, 0.2988, 0.5893, 0.3269, 0.5851, 0.2548, 0.6029, 0.2374, 0.5964, 0.2727, 0.6029, 0.2374, 0.6226, 0.2581, 0.5964, 0.2727, 0.6226, 0.2581, 0.6564, 0.2901, 0.6266, 0.2988, 0.6266, 0.2988, 0.6564, 0.2901, 0.6408, 0.3283, 0.6564, 0.2901, 0.6514, 0.3288, 0.6408, 0.3283, 0.5966, 0.2162, 0.6216, 0.2196, 0.6029, 0.2374, 0.6029, 0.2374, 0.6216, 0.2196, 0.6226, 0.2581, 0.6216, 0.2196, 0.6428, 0.2406, 0.6226, 0.2581, 0.6226, 0.2581, 0.6534, 0.2581, 0.6564, 0.2901, 0.6564, 0.2901, 0.6866, 0.3016, 0.6514, 0.3288, 0.6428, 0.2406, 0.6534, 0.2581, 0.6226, 0.2581, 0.6079, 0.1967, 0.6312, 0.2041, 0.6216, 0.2196, 0.6312, 0.2041, 0.6454, 0.2129, 0.6216, 0.2196, 0.6216, 0.2196, 0.6454, 0.2129, 0.6428, 0.2406, 0.6534, 0.2581, 0.6915, 0.2699, 0.6564, 0.2901, 0.6915, 0.2699, 0.6866, 0.3016, 0.6564, 0.2901, 0.6454, 0.2129, 0.664, 0.2251, 0.6428, 0.2406, 0.664, 0.2251, 0.674, 0.25, 0.6428, 0.2406, 0.6428, 0.2406, 0.674, 0.25, 0.6534, 0.2581, 0.6534, 0.2581, 0.674, 0.25, 0.6915, 0.2699, 0.615, 0.1686, 0.6418, 0.1624, 0.6312, 0.2041, 0.6418, 0.1624, 0.6454, 0.2129, 0.6312, 0.2041, 0.6566, 0.2064, 0.664, 0.2251, 0.6454, 0.2129, 0.664, 0.2251, 0.6843, 0.2226, 0.674, 0.25, 0.6915, 0.2699, 0.7246, 0.2929, 0.6866, 0.3016, 0.6418, 0.1624, 0.6566, 0.2064, 0.6454, 0.2129, 0.6843, 0.2226, 0.6949, 0.2354, 0.674, 0.25, 0.674, 0.25, 0.6949, 0.2354, 0.6915, 0.2699, 0.7246, 0.2929, 0.7969, 0.288, 0.7523, 0.3265, 0.7445, 0.2702, 0.7969, 0.288, 0.7246, 0.2929, 0.7969, 0.288, 0.782, 0.329, 0.7523, 0.3265, 0.7969, 0.288, 0.814, 0.2931, 0.782, 0.329, 0.781, 0.2584, 0.7969, 0.288, 0.7445, 0.2702, 0.781, 0.2584, 0.8125, 0.2613, 0.7969, 0.288, 0.814, 0.2931, 0.8303, 0.3057, 0.8198, 0.326, 0.8125, 0.2613, 0.814, 0.2931, 0.7969, 0.288, 0.7822, 0.216, 0.781, 0.2584, 0.7802, 0.2439, 0.8125, 0.2613, 0.8329, 0.2664, 0.814, 0.2931, 0.8329, 0.2664, 0.838, 0.2805, 0.814, 0.2931, 0.814, 0.2931, 0.838, 0.2805, 0.8303, 0.3057, 0.838, 0.2805, 0.8434, 0.2996, 0.8303, 0.3057, 0.8303, 0.3057, 0.8434, 0.2996, 0.8351, 0.3251, 0.8434, 0.2996, 0.8518, 0.3095, 0.8351, 0.3251, 0.8031, 0.2023, 0.8218, 0.2164, 0.7822, 0.216, 0.7822, 0.216, 0.8218, 0.2164, 0.781, 0.2584, 0.781, 0.2584, 0.8315, 0.251, 0.8125, 0.2613, 0.8125, 0.2613, 0.8315, 0.251, 0.8329, 0.2664, 0.838, 0.2805, 0.8488, 0.271, 0.8434, 0.2996, 0.8488, 0.271, 0.8518, 0.3095, 0.8434, 0.2996, 0.8218, 0.2164, 0.8315, 0.251, 0.781, 0.2584, 0.8329, 0.2664, 0.8488, 0.271, 0.838, 0.2805, 0.8488, 0.271, 0.862, 0.2855, 0.8518, 0.3095, 0.862, 0.2855, 0.8734, 0.3059, 0.8518, 0.3095, 0.8518, 0.3095, 0.8734, 0.3059, 0.8607, 0.3242, 0.8152, 0.1834, 0.8218, 0.2164, 0.8031, 0.2023, 0.8218, 0.2164, 0.8454, 0.2383, 0.8315, 0.251, 0.8315, 0.251, 0.8454, 0.2383, 0.8329, 0.2664, 0.8454, 0.2383, 0.8488, 0.271, 0.8329, 0.2664, 0.8628, 0.2514, 0.862, 0.2855, 0.8488, 0.271, 0.8218, 0.2164, 0.8633, 0.221, 0.8454, 0.2383, 0.8454, 0.2383, 0.8628, 0.2514, 0.8488, 0.271, 0.8628, 0.2514, 0.8745, 0.2652, 0.862, 0.2855, 0.8745, 0.2652, 0.8734, 0.3059, 0.862, 0.2855, 0.8152, 0.1834, 0.8377, 0.1708, 0.8218, 0.2164, 0.8377, 0.1708, 0.8527, 0.1877, 0.8218, 0.2164, 0.8527, 0.1877, 0.8633, 0.221, 0.8218, 0.2164, 0.8633, 0.221, 0.8628, 0.2514, 0.8454, 0.2383, 0.8745, 0.2652, 0.8921, 0.2725, 0.8734, 0.3059, 0.8921, 0.2725, 0.9037, 0.3054, 0.8734, 0.3059, 0.01633, 0.2866, 0.03725, 0.2953, 0.006545, 0.3132, 0.02851, 0.2713, 0.03725, 0.2953, 0.01633, 0.2866, 0.03873, 0.2557, 0.05514, 0.2679, 0.02851, 0.2713, 0.02851, 0.2713, 0.05514, 0.2679, 0.03725, 0.2953, 0.05514, 0.2679, 0.06065, 0.2971, 0.03725, 0.2953, 0.05303, 0.2318, 0.05514, 0.2679, 0.03873, 0.2557, 0.05514, 0.2679, 0.08192, 0.2704, 0.06065, 0.2971, 0.06065, 0.2971, 0.08192, 0.2704, 0.07397, 0.3178, 0.08192, 0.2704, 0.09873, 0.2989, 0.07397, 0.3178, 0.05303, 0.2318, 0.08291, 0.2416, 0.05514, 0.2679, 0.08291, 0.2416, 0.08192, 0.2704, 0.05514, 0.2679, 0.08223, 0.2107, 0.08291, 0.2416, 0.05303, 0.2318, 0.08291, 0.2416, 0.1098, 0.252, 0.08192, 0.2704, 0.08192, 0.2704, 0.1098, 0.252, 0.09873, 0.2989, 0.09873, 0.2989, 0.1348, 0.2895, 0.1215, 0.3209, 0.1098, 0.252, 0.1339, 0.2566, 0.09873, 0.2989, 0.1339, 0.2566, 0.1348, 0.2895, 0.09873, 0.2989, 0.08223, 0.2107, 0.1028, 0.2261, 0.08291, 0.2416, 0.1028, 0.2261, 0.1098, 0.252, 0.08291, 0.2416, 0.1348, 0.2895, 0.1519, 0.3183, 0.1215, 0.3209, 0.09917, 0.1634, 0.1096, 0.1993, 0.0806, 0.1881, 0.0806, 0.1881, 0.1096, 0.1993, 0.08223, 0.2107, 0.08223, 0.2107, 0.1096, 0.1993, 0.1028, 0.2261, 0.1096, 0.1993, 0.133, 0.2235, 0.1028, 0.2261, 0.1028, 0.2261, 0.133, 0.2235, 0.1098, 0.252, 0.133, 0.2235, 0.1339, 0.2566, 0.1098, 0.252, 0.1348, 0.2895, 0.165, 0.2734, 0.1519, 0.3183, 0.1339, 0.2566, 0.165, 0.2734, 0.1348, 0.2895, 0.165, 0.2734, 0.1914, 0.3228, 0.1519, 0.3183, 0.2117, 0.2618, 0.2123, 0.2945, 0.1902, 0.2793, 0.2204, 0.2314, 0.2313, 0.2625, 0.2117, 0.2618, 0.2472, 0.174, 0.2717, 0.1951, 0.2577, 0.2187, 0.1902, 0.2793, 0.2123, 0.2945, 0.1914, 0.3228, 0.2123, 0.2945, 0.2378, 0.2862, 0.2183, 0.3222, 0.2378, 0.2862, 0.2446, 0.3221, 0.2183, 0.3222, 0.2117, 0.2618, 0.2313, 0.2625, 0.2123, 0.2945, 0.2313, 0.2625, 0.2378, 0.2862, 0.2123, 0.2945, 0.2378, 0.2862, 0.2526, 0.2907, 0.2446, 0.3221, 0.2526, 0.2907, 0.2696, 0.3001, 0.2446, 0.3221, 0.2204, 0.2314, 0.2451, 0.2377, 0.2313, 0.2625, 0.2451, 0.2377, 0.2645, 0.2491, 0.2313, 0.2625, 0.2313, 0.2625, 0.2645, 0.2491, 0.2378, 0.2862, 0.2645, 0.2491, 0.2526, 0.2907, 0.2378, 0.2862, 0.2645, 0.2491, 0.2829, 0.2652, 0.2526, 0.2907, 0.2526, 0.2907, 0.2829, 0.2652, 0.2696, 0.3001, 0.2204, 0.2314, 0.2577, 0.2187, 0.2451, 0.2377, 0.2451, 0.2377, 0.2577, 0.2187, 0.2645, 0.2491, 0.2829, 0.2652, 0.2988, 0.2961, 0.2696, 0.3001, 0.2645, 0.2491, 0.297, 0.25, 0.2829, 0.2652, 0.2717, 0.1951, 0.2829, 0.2263, 0.2577, 0.2187, 0.2577, 0.2187, 0.2829, 0.2263, 0.2645, 0.2491, 0.2829, 0.2263, 0.297, 0.25, 0.2645, 0.2491, 0.2829, 0.2652, 0.3271, 0.2792, 0.2988, 0.2961, 0.2829, 0.2263, 0.2962, 0.2134, 0.297, 0.25, 0.297, 0.25, 0.3244, 0.2563, 0.2829, 0.2652, 0.2829, 0.2652, 0.3244, 0.2563, 0.3271, 0.2792, 0.2717, 0.1951, 0.2962, 0.2134, 0.2829, 0.2263, 0.2962, 0.2134, 0.3123, 0.2356, 0.297, 0.25, 0.3123, 0.2356, 0.3244, 0.2563, 0.297, 0.25, 0.3271, 0.2792, 0.3677, 0.303, 0.2988, 0.2961, 0.2735, 0.1608, 0.2962, 0.2134, 0.2717, 0.1951, 0.516, 0.2692, 0.5443, 0.2669, 0.5303, 0.309, 0.497, 0.2288, 0.5292, 0.2428, 0.4883, 0.2584, 0.4527, 0.16, 0.4882, 0.1854, 0.4763, 0.2059, 0.5303, 0.309, 0.5443, 0.2669, 0.567, 0.3164, 0.5443, 0.2669, 0.5724, 0.2763, 0.567, 0.3164, 0.516, 0.2692, 0.5292, 0.2428, 0.5443, 0.2669, 0.5292, 0.2428, 0.5586, 0.2336, 0.5443, 0.2669, 0.5443, 0.2669, 0.5586, 0.2336, 0.5724, 0.2763, 0.5586, 0.2336, 0.5768, 0.2308, 0.5724, 0.2763, 0.5724, 0.2763, 0.5768, 0.2308, 0.5851, 0.2548, 0.4883, 0.2584, 0.5292, 0.2428, 0.516, 0.2692, 0.5768, 0.2308, 0.6029, 0.2374, 0.5851, 0.2548, 0.5768, 0.2308, 0.5966, 0.2162, 0.6029, 0.2374, 0.497, 0.2288, 0.5298, 0.2064, 0.5292, 0.2428, 0.5292, 0.2428, 0.5298, 0.2064, 0.5586, 0.2336, 0.5586, 0.2336, 0.5669, 0.2042, 0.5768, 0.2308, 0.4763, 0.2059, 0.4882, 0.1854, 0.497, 0.2288, 0.4882, 0.1854, 0.5298, 0.2064, 0.497, 0.2288, 0.5298, 0.2064, 0.5669, 0.2042, 0.5586, 0.2336, 0.5669, 0.2042, 0.5904, 0.1938, 0.5768, 0.2308, 0.5768, 0.2308, 0.5904, 0.1938, 0.5966, 0.2162, 0.5669, 0.2042, 0.58, 0.1868, 0.5904, 0.1938, 0.5904, 0.1938, 0.6079, 0.1967, 0.5966, 0.2162, 0.4882, 0.1854, 0.5155, 0.1754, 0.5298, 0.2064, 0.5155, 0.1754, 0.5364, 0.1759, 0.5298, 0.2064, 0.5364, 0.1759, 0.5684, 0.1614, 0.5298, 0.2064, 0.5298, 0.2064, 0.5684, 0.1614, 0.5669, 0.2042, 0.5669, 0.2042, 0.5684, 0.1614, 0.58, 0.1868, 0.5904, 0.1938, 0.5993, 0.1626, 0.6079, 0.1967, 0.5993, 0.1626, 0.615, 0.1686, 0.6079, 0.1967, 0.4882, 0.1854, 0.4884, 0.1456, 0.5155, 0.1754, 0.5364, 0.1759, 0.5468, 0.1468, 0.5684, 0.1614, 0.5684, 0.1614, 0.583, 0.1511, 0.58, 0.1868, 0.58, 0.1868, 0.583, 0.1511, 0.5904, 0.1938, 0.583, 0.1511, 0.5993, 0.1626, 0.5904, 0.1938, 0.4527, 0.16, 0.4884, 0.1456, 0.4882, 0.1854, 0.615, 0.1686, 0.6164, 0.1426, 0.6418, 0.1624, 0.6915, 0.2699, 0.7192, 0.2583, 0.7246, 0.2929, 0.6949, 0.2354, 0.7081, 0.2391, 0.6915, 0.2699, 0.6566, 0.2064, 0.6732, 0.1904, 0.664, 0.2251, 0.6418, 0.1624, 0.6732, 0.1904, 0.6566, 0.2064, 0.7192, 0.2583, 0.7445, 0.2702, 0.7246, 0.2929, 0.6915, 0.2699, 0.7081, 0.2391, 0.7192, 0.2583, 0.7192, 0.2583, 0.7432, 0.247, 0.7445, 0.2702, 0.7432, 0.247, 0.781, 0.2584, 0.7445, 0.2702, 0.7432, 0.247, 0.7802, 0.2439, 0.781, 0.2584, 0.7081, 0.2391, 0.729, 0.2306, 0.7192, 0.2583, 0.7192, 0.2583, 0.729, 0.2306, 0.7432, 0.247, 0.729, 0.2306, 0.7448, 0.2102, 0.7432, 0.247, 0.7448, 0.2102, 0.7802, 0.2439, 0.7432, 0.247, 0.6843, 0.2226, 0.705, 0.2076, 0.6949, 0.2354, 0.6949, 0.2354, 0.705, 0.2076, 0.7081, 0.2391, 0.705, 0.2076, 0.7231, 0.2088, 0.7081, 0.2391, 0.7081, 0.2391, 0.7231, 0.2088, 0.729, 0.2306, 0.7231, 0.2088, 0.7448, 0.2102, 0.729, 0.2306, 0.7448, 0.2102, 0.7822, 0.216, 0.7802, 0.2439, 0.664, 0.2251, 0.6732, 0.1904, 0.6843, 0.2226, 0.6732, 0.1904, 0.6938, 0.1834, 0.6843, 0.2226, 0.6843, 0.2226, 0.6938, 0.1834, 0.705, 0.2076, 0.7448, 0.2102, 0.7757, 0.1854, 0.7822, 0.216, 0.7757, 0.1854, 0.8031, 0.2023, 0.7822, 0.216, 0.6938, 0.1834, 0.7084, 0.1783, 0.705, 0.2076, 0.705, 0.2076, 0.7084, 0.1783, 0.7231, 0.2088, 0.7084, 0.1783, 0.7242, 0.1783, 0.7231, 0.2088, 0.7231, 0.2088, 0.7242, 0.1783, 0.7448, 0.2102, 0.6732, 0.1904, 0.6779, 0.1568, 0.6938, 0.1834, 0.7242, 0.1783, 0.7574, 0.1537, 0.7448, 0.2102, 0.7574, 0.1537, 0.7757, 0.1854, 0.7448, 0.2102, 0.7757, 0.1854, 0.7867, 0.1494, 0.8031, 0.2023, 0.7867, 0.1494, 0.8152, 0.1834, 0.8031, 0.2023, 0.6418, 0.1624, 0.6622, 0.1419, 0.6732, 0.1904, 0.6622, 0.1419, 0.6779, 0.1568, 0.6732, 0.1904, 0.8628, 0.2514, 0.887, 0.2454, 0.8745, 0.2652, 0.8921, 0.2725, 0.9176, 0.2745, 0.9037, 0.3054, 0.8921, 0.2725, 0.9043, 0.2538, 0.9176, 0.2745, 0.8745, 0.2652, 0.887, 0.2454, 0.8921, 0.2725, 0.887, 0.2454, 0.9043, 0.2538, 0.8921, 0.2725, 0.9043, 0.2538, 0.921, 0.2446, 0.9176, 0.2745, 0.9176, 0.2745, 0.921, 0.2446, 0.9327, 0.2649, 0.921, 0.2446, 0.9341, 0.2401, 0.9327, 0.2649, 0.9327, 0.2649, 0.9341, 0.2401, 0.9455, 0.2519, 0.887, 0.2454, 0.8988, 0.2259, 0.9043, 0.2538, 0.8988, 0.2259, 0.9126, 0.2301, 0.9043, 0.2538, 0.9043, 0.2538, 0.9126, 0.2301, 0.921, 0.2446, 0.9341, 0.2401, 0.9417, 0.2267, 0.9455, 0.2519, 0.9417, 0.2267, 0.9564, 0.2294, 0.9455, 0.2519, 0.8633, 0.221, 0.881, 0.2123, 0.8628, 0.2514, 0.8628, 0.2514, 0.881, 0.2123, 0.887, 0.2454, 0.881, 0.2123, 0.8988, 0.2259, 0.887, 0.2454, 0.9126, 0.2301, 0.9234, 0.2215, 0.921, 0.2446, 0.921, 0.2446, 0.9234, 0.2215, 0.9341, 0.2401, 0.9234, 0.2215, 0.9417, 0.2267, 0.9341, 0.2401, 0.8988, 0.2259, 0.9066, 0.2123, 0.9126, 0.2301, 0.9066, 0.2123, 0.9234, 0.2215, 0.9126, 0.2301, 0.9234, 0.2215, 0.931, 0.2071, 0.9417, 0.2267, 0.881, 0.2123, 0.8936, 0.1967, 0.8988, 0.2259, 0.8936, 0.1967, 0.9066, 0.2123, 0.8988, 0.2259, 0.9066, 0.2123, 0.9122, 0.2023, 0.9234, 0.2215, 0.9122, 0.2023, 0.931, 0.2071, 0.9234, 0.2215, 0.931, 0.2071, 0.9472, 0.1979, 0.9417, 0.2267, 0.9417, 0.2267, 0.9472, 0.1979, 0.9564, 0.2294, 0.8633, 0.221, 0.8527, 0.1877, 0.881, 0.2123, 0.8936, 0.1967, 0.9122, 0.2023, 0.9066, 0.2123, 0.9122, 0.2023, 0.9222, 0.187, 0.931, 0.2071, 0.9472, 0.1979, 0.9713, 0.1807, 0.9564, 0.2294, 0.9564, 0.2294, 0.9713, 0.1807, 0.9741, 0.2023, 0.8527, 0.1877, 0.8837, 0.1771, 0.881, 0.2123, 0.881, 0.2123, 0.8837, 0.1771, 0.8936, 0.1967, 0.8936, 0.1967, 0.9012, 0.1731, 0.9122, 0.2023, 0.9012, 0.1731, 0.9132, 0.1768, 0.9122, 0.2023, 0.9122, 0.2023, 0.9132, 0.1768, 0.9222, 0.187, 0.9222, 0.187, 0.9357, 0.1779, 0.931, 0.2071, 0.931, 0.2071, 0.9357, 0.1779, 0.9472, 0.1979, 0.8837, 0.1771, 0.9012, 0.1731, 0.8936, 0.1967, 0.9357, 0.1779, 0.9713, 0.1807, 0.9472, 0.1979, 0.8377, 0.1708, 0.8562, 0.1555, 0.8527, 0.1877, 0.8837, 0.1771, 0.8903, 0.1542, 0.9012, 0.1731, 0.9132, 0.1768, 0.9249, 0.1577, 0.9222, 0.187, 0.9222, 0.187, 0.9249, 0.1577, 0.9357, 0.1779, 0.8152, 0.1834, 0.8325, 0.1467, 0.8377, 0.1708, 0.8562, 0.1555, 0.8837, 0.1771, 0.8527, 0.1877, 0.9012, 0.1731, 0.9066, 0.1532, 0.9132, 0.1768, 0.9066, 0.1532, 0.9249, 0.1577, 0.9132, 0.1768, 0.9249, 0.1577, 0.9373, 0.1431, 0.9357, 0.1779, 0.9357, 0.1779, 0.9373, 0.1431, 0.9713, 0.1807, 0.9373, 0.1431, 0.9935, 0.1595, 0.9713, 0.1807, 0.165, 0.2734, 0.1902, 0.2793, 0.1914, 0.3228, 0.133, 0.2235, 0.1592, 0.2309, 0.1339, 0.2566, 0.1096, 0.1993, 0.1295, 0.1904, 0.133, 0.2235, 0.165, 0.2734, 0.19, 0.2455, 0.1902, 0.2793, 0.19, 0.2455, 0.2117, 0.2618, 0.1902, 0.2793, 0.1339, 0.2566, 0.1592, 0.2309, 0.165, 0.2734, 0.1592, 0.2309, 0.19, 0.2455, 0.165, 0.2734, 0.19, 0.2455, 0.2204, 0.2314, 0.2117, 0.2618, 0.1592, 0.2309, 0.1824, 0.2194, 0.19, 0.2455, 0.133, 0.2235, 0.1569, 0.2015, 0.1592, 0.2309, 0.1824, 0.2194, 0.2074, 0.2036, 0.19, 0.2455, 0.19, 0.2455, 0.2074, 0.2036, 0.2204, 0.2314, 0.1592, 0.2309, 0.1569, 0.2015, 0.1824, 0.2194, 0.2074, 0.2036, 0.2577, 0.2187, 0.2204, 0.2314, 0.1295, 0.1904, 0.1569, 0.2015, 0.133, 0.2235, 0.1569, 0.2015, 0.1808, 0.1812, 0.1824, 0.2194, 0.1808, 0.1812, 0.2074, 0.2036, 0.1824, 0.2194, 0.1295, 0.1904, 0.158, 0.169, 0.1569, 0.2015, 0.2074, 0.2036, 0.2472, 0.174, 0.2577, 0.2187, 0.1388, 0.167, 0.158, 0.169, 0.1295, 0.1904, 0.158, 0.169, 0.1808, 0.1812, 0.1569, 0.2015, 0.1808, 0.1812, 0.1992, 0.16, 0.2074, 0.2036, 0.2074, 0.2036, 0.1992, 0.16, 0.2472, 0.174, 0.1096, 0.1993, 0.09917, 0.1634, 0.1295, 0.1904, 0.09917, 0.1634, 0.1248, 0.1546, 0.1295, 0.1904, 0.1295, 0.1904, 0.1248, 0.1546, 0.1388, 0.167, 0.2472, 0.174, 0.2735, 0.1608, 0.2717, 0.1951, 0.1388, 0.167, 0.1564, 0.1325, 0.158, 0.169, 0.158, 0.169, 0.1849, 0.1394, 0.1808, 0.1812, 0.1849, 0.1394, 0.1992, 0.16, 0.1808, 0.1812, 0.3271, 0.2792, 0.3623, 0.2685, 0.3677, 0.303, 0.3244, 0.2563, 0.3623, 0.2685, 0.3271, 0.2792, 0.3123, 0.2356, 0.3235, 0.2158, 0.3244, 0.2563, 0.2962, 0.2134, 0.3235, 0.2158, 0.3123, 0.2356, 0.3623, 0.2685, 0.3979, 0.2779, 0.3677, 0.303, 0.3623, 0.2685, 0.3811, 0.2546, 0.3979, 0.2779, 0.3244, 0.2563, 0.3414, 0.2451, 0.3623, 0.2685, 0.3621, 0.2412, 0.3811, 0.2546, 0.3623, 0.2685, 0.3811, 0.2546, 0.4003, 0.2531, 0.3979, 0.2779, 0.3414, 0.2451, 0.3621, 0.2412, 0.3623, 0.2685, 0.3811, 0.2546, 0.3896, 0.2294, 0.4003, 0.2531, 0.3244, 0.2563, 0.3235, 0.2158, 0.3414, 0.2451, 0.3621, 0.2412, 0.3757, 0.2268, 0.3811, 0.2546, 0.3757, 0.2268, 0.3896, 0.2294, 0.3811, 0.2546, 0.3235, 0.2158, 0.347, 0.2167, 0.3414, 0.2451, 0.3414, 0.2451, 0.347, 0.2167, 0.3621, 0.2412, 0.3896, 0.2294, 0.4021, 0.2071, 0.4003, 0.2531, 0.4003, 0.2531, 0.4021, 0.2071, 0.4117, 0.2533, 0.4021, 0.2071, 0.4145, 0.2168, 0.4117, 0.2533, 0.347, 0.2167, 0.3644, 0.207, 0.3621, 0.2412, 0.3621, 0.2412, 0.3644, 0.207, 0.3757, 0.2268, 0.3235, 0.2158, 0.3295, 0.187, 0.347, 0.2167, 0.3644, 0.207, 0.3814, 0.1976, 0.3757, 0.2268, 0.3757, 0.2268, 0.3814, 0.1976, 0.3896, 0.2294, 0.2962, 0.2134, 0.3066, 0.1766, 0.3235, 0.2158, 0.3295, 0.187, 0.3474, 0.1781, 0.347, 0.2167, 0.347, 0.2167, 0.3474, 0.1781, 0.3644, 0.207, 0.3814, 0.1976, 0.4021, 0.2071, 0.3896, 0.2294, 0.4021, 0.2071, 0.4259, 0.1972, 0.4145, 0.2168, 0.3066, 0.1766, 0.3295, 0.187, 0.3235, 0.2158, 0.3474, 0.1781, 0.365, 0.1689, 0.3644, 0.207, 0.3644, 0.207, 0.365, 0.1689, 0.3814, 0.1976, 0.3814, 0.1976, 0.3901, 0.1738, 0.4021, 0.2071, 0.4021, 0.2071, 0.4144, 0.1773, 0.4259, 0.1972, 0.2962, 0.2134, 0.2826, 0.1577, 0.3066, 0.1766, 0.365, 0.1689, 0.3901, 0.1738, 0.3814, 0.1976, 0.3901, 0.1738, 0.4144, 0.1773, 0.4021, 0.2071, 0.4144, 0.1773, 0.4393, 0.1929, 0.4259, 0.1972, 0.3901, 0.1738, 0.4035, 0.1576, 0.4144, 0.1773, 0.4144, 0.1773, 0.4231, 0.1556, 0.4393, 0.1929, 0.3066, 0.1766, 0.3265, 0.1525, 0.3295, 0.187, 0.3295, 0.187, 0.3265, 0.1525, 0.3474, 0.1781, 0.365, 0.1689, 0.3754, 0.1474, 0.3901, 0.1738, 0.4035, 0.1576, 0.4231, 0.1556, 0.4144, 0.1773, 0.4231, 0.1556, 0.4527, 0.16, 0.4393, 0.1929, 0.4982, 0.08264, 0.4977, 0.1066, 0.476, 0.1279, 0.5177, 0.05637, 0.5148, 0.07967, 0.4982, 0.08264, 0.5284, 0.02952, 0.5387, 0.04727, 0.5309, 0.05356, 0.5431, 0.008195, 0.5451, 0.0283, 0.5284, 0.02952, 0.476, 0.1279, 0.4884, 0.1456, 0.4527, 0.16, 0.5173, 0.1301, 0.5155, 0.1754, 0.4884, 0.1456, 0.476, 0.1279, 0.4977, 0.1066, 0.4884, 0.1456, 0.4977, 0.1066, 0.5173, 0.1301, 0.4884, 0.1456, 0.5173, 0.1301, 0.5339, 0.1297, 0.5155, 0.1754, 0.5339, 0.1297, 0.5364, 0.1759, 0.5155, 0.1754, 0.4982, 0.08264, 0.5148, 0.07967, 0.4977, 0.1066, 0.5148, 0.07967, 0.5173, 0.1301, 0.4977, 0.1066, 0.5339, 0.1297, 0.5468, 0.1468, 0.5364, 0.1759, 0.5148, 0.07967, 0.5274, 0.09792, 0.5173, 0.1301, 0.5274, 0.09792, 0.5339, 0.1297, 0.5173, 0.1301, 0.5263, 0.07251, 0.5274, 0.09792, 0.5148, 0.07967, 0.5177, 0.05637, 0.5263, 0.07251, 0.5148, 0.07967, 0.5263, 0.07251, 0.5385, 0.08007, 0.5274, 0.09792, 0.5274, 0.09792, 0.5385, 0.08007, 0.5339, 0.1297, 0.5385, 0.08007, 0.5468, 0.1468, 0.5339, 0.1297, 0.5177, 0.05637, 0.5309, 0.05356, 0.5263, 0.07251, 0.5309, 0.05356, 0.5385, 0.08007, 0.5263, 0.07251, 0.5637, 0.07608, 0.5727, 0.1115, 0.5385, 0.08007, 0.5385, 0.08007, 0.5727, 0.1115, 0.5468, 0.1468, 0.5468, 0.1468, 0.5727, 0.1115, 0.5684, 0.1614, 0.5727, 0.1115, 0.583, 0.1511, 0.5684, 0.1614, 0.5309, 0.05356, 0.5387, 0.04727, 0.5385, 0.08007, 0.5387, 0.04727, 0.5637, 0.07608, 0.5385, 0.08007, 0.5727, 0.1115, 0.5931, 0.1291, 0.583, 0.1511, 0.5931, 0.1291, 0.5993, 0.1626, 0.583, 0.1511, 0.5284, 0.02952, 0.5451, 0.0283, 0.5387, 0.04727, 0.5451, 0.0283, 0.5631, 0.04184, 0.5387, 0.04727, 0.5387, 0.04727, 0.5631, 0.04184, 0.5637, 0.07608, 0.5637, 0.07608, 0.5793, 0.08977, 0.5727, 0.1115, 0.5793, 0.08977, 0.5931, 0.1291, 0.5727, 0.1115, 0.5931, 0.1291, 0.615, 0.1686, 0.5993, 0.1626, 0.5631, 0.04184, 0.576, 0.06167, 0.5637, 0.07608, 0.576, 0.06167, 0.5793, 0.08977, 0.5637, 0.07608, 0.5793, 0.08977, 0.5943, 0.1044, 0.5931, 0.1291, 0.5943, 0.1044, 0.6164, 0.1426, 0.5931, 0.1291, 0.5931, 0.1291, 0.6164, 0.1426, 0.615, 0.1686, 0.5431, 0.008195, 0.5631, 0.04184, 0.5451, 0.0283, 0.576, 0.06167, 0.5882, 0.0741, 0.5793, 0.08977, 0.5793, 0.08977, 0.5882, 0.0741, 0.5943, 0.1044, 0.5882, 0.0741, 0.6092, 0.1104, 0.5943, 0.1044, 0.5943, 0.1044, 0.6092, 0.1104, 0.6164, 0.1426, 0.6092, 0.1104, 0.6311, 0.1484, 0.6164, 0.1426, 0.6756, 0.1007, 0.6622, 0.1419, 0.6418, 0.1624, 0.7072, 0.03484, 0.7055, 0.05746, 0.694, 0.05766, 0.7249, 0.004051, 0.7232, 0.03593, 0.7072, 0.03484, 0.6779, 0.1568, 0.701, 0.1242, 0.6938, 0.1834, 0.701, 0.1242, 0.7173, 0.1245, 0.6938, 0.1834, 0.7173, 0.1245, 0.7084, 0.1783, 0.6938, 0.1834, 0.6756, 0.1007, 0.7099, 0.07895, 0.6622, 0.1419, 0.7099, 0.07895, 0.6779, 0.1568, 0.6622, 0.1419, 0.7173, 0.1245, 0.7426, 0.1303, 0.7084, 0.1783, 0.7084, 0.1783, 0.7426, 0.1303, 0.7242, 0.1783, 0.6906, 0.0737, 0.7099, 0.07895, 0.6756, 0.1007, 0.7099, 0.07895, 0.7218, 0.08469, 0.6779, 0.1568, 0.7218, 0.08469, 0.701, 0.1242, 0.6779, 0.1568, 0.7218, 0.08469, 0.7173, 0.1245, 0.701, 0.1242, 0.694, 0.05766, 0.7055, 0.05746, 0.6906, 0.0737, 0.7055, 0.05746, 0.7136, 0.06312, 0.6906, 0.0737, 0.6906, 0.0737, 0.7136, 0.06312, 0.7099, 0.07895, 0.7218, 0.08469, 0.7365, 0.09154, 0.7173, 0.1245, 0.7426, 0.1303, 0.7574, 0.1537, 0.7242, 0.1783, 0.7365, 0.09154, 0.7426, 0.1303, 0.7173, 0.1245, 0.7072, 0.03484, 0.7232, 0.03593, 0.7055, 0.05746, 0.7232, 0.03593, 0.7136, 0.06312, 0.7055, 0.05746, 0.7136, 0.06312, 0.7339, 0.04751, 0.7099, 0.07895, 0.7339, 0.04751, 0.7422, 0.06292, 0.7099, 0.07895, 0.7099, 0.07895, 0.7422, 0.06292, 0.7218, 0.08469, 0.7365, 0.09154, 0.7535, 0.1004, 0.7426, 0.1303, 0.7426, 0.1303, 0.7867, 0.1494, 0.7574, 0.1537, 0.7574, 0.1537, 0.7867, 0.1494, 0.7757, 0.1854, 0.7232, 0.03593, 0.7339, 0.04751, 0.7136, 0.06312, 0.7422, 0.06292, 0.7565, 0.06752, 0.7218, 0.08469, 0.7218, 0.08469, 0.7565, 0.06752, 0.7365, 0.09154, 0.7565, 0.06752, 0.7535, 0.1004, 0.7365, 0.09154, 0.7535, 0.1004, 0.7815, 0.1044, 0.7426, 0.1303, 0.7426, 0.1303, 0.7815, 0.1044, 0.7867, 0.1494, 0.7339, 0.04751, 0.7489, 0.04129, 0.7422, 0.06292, 0.7565, 0.06752, 0.7668, 0.07746, 0.7535, 0.1004, 0.7668, 0.07746, 0.7815, 0.1044, 0.7535, 0.1004, 0.7249, 0.004051, 0.733, 0.009841, 0.7232, 0.03593, 0.733, 0.009841, 0.744, 0.02892, 0.7232, 0.03593, 0.7232, 0.03593, 0.744, 0.02892, 0.7339, 0.04751, 0.744, 0.02892, 0.7489, 0.04129, 0.7339, 0.04751, 0.7489, 0.04129, 0.7557, 0.04921, 0.7422, 0.06292, 0.7557, 0.04921, 0.7565, 0.06752, 0.7422, 0.06292, 0.7815, 0.1044, 0.8105, 0.1441, 0.7867, 0.1494, 0.7867, 0.1494, 0.8105, 0.1441, 0.8152, 0.1834, 0.8668, 0.07331, 0.8635, 0.09869, 0.8519, 0.0991, 0.875, 0.05905, 0.8805, 0.07604, 0.8668, 0.07331, 0.8864, 0.03937, 0.9019, 0.06622, 0.8832, 0.05363, 0.8945, 0.02892, 0.9008, 0.04391, 0.8864, 0.03937, 0.8519, 0.0991, 0.8635, 0.09869, 0.8325, 0.1467, 0.8635, 0.09869, 0.8377, 0.1708, 0.8325, 0.1467, 0.8635, 0.09869, 0.8737, 0.107, 0.8377, 0.1708, 0.8377, 0.1708, 0.8737, 0.107, 0.8562, 0.1555, 0.8562, 0.1555, 0.8903, 0.1542, 0.8837, 0.1771, 0.8737, 0.107, 0.8903, 0.1542, 0.8562, 0.1555, 0.8737, 0.107, 0.8965, 0.1356, 0.8903, 0.1542, 0.8965, 0.1356, 0.9066, 0.1532, 0.8903, 0.1542, 0.8903, 0.1542, 0.9066, 0.1532, 0.9012, 0.1731, 0.8668, 0.07331, 0.8805, 0.07604, 0.8635, 0.09869, 0.8635, 0.09869, 0.8805, 0.07604, 0.8737, 0.107, 0.8805, 0.07604, 0.9011, 0.1239, 0.8737, 0.107, 0.8737, 0.107, 0.9011, 0.1239, 0.8965, 0.1356, 0.9011, 0.1239, 0.9121, 0.143, 0.8965, 0.1356, 0.8965, 0.1356, 0.9121, 0.143, 0.9066, 0.1532, 0.9121, 0.143, 0.9249, 0.1577, 0.9066, 0.1532, 0.8805, 0.07604, 0.8969, 0.09705, 0.9011, 0.1239, 0.8969, 0.09705, 0.9073, 0.115, 0.9011, 0.1239, 0.9073, 0.115, 0.9174, 0.1325, 0.9011, 0.1239, 0.9011, 0.1239, 0.9174, 0.1325, 0.9121, 0.143, 0.9174, 0.1325, 0.9249, 0.1577, 0.9121, 0.143, 0.875, 0.05905, 0.8832, 0.05363, 0.8805, 0.07604, 0.8832, 0.05363, 0.9021, 0.08628, 0.8805, 0.07604, 0.8805, 0.07604, 0.9021, 0.08628, 0.8969, 0.09705, 0.9021, 0.08628, 0.9124, 0.1042, 0.8969, 0.09705, 0.8969, 0.09705, 0.9124, 0.1042, 0.9073, 0.115, 0.9124, 0.1042, 0.9227, 0.1154, 0.9073, 0.115, 0.9073, 0.115, 0.9227, 0.1154, 0.9174, 0.1325, 0.9227, 0.1154, 0.9373, 0.1431, 0.9174, 0.1325, 0.9174, 0.1325, 0.9373, 0.1431, 0.9249, 0.1577, 0.8832, 0.05363, 0.9019, 0.06622, 0.9021, 0.08628, 0.9019, 0.06622, 0.9126, 0.07835, 0.9021, 0.08628, 0.9021, 0.08628, 0.9126, 0.07835, 0.9124, 0.1042, 0.9126, 0.07835, 0.9227, 0.1154, 0.9124, 0.1042, 0.9227, 0.1154, 0.9368, 0.1185, 0.9373, 0.1431, 0.8864, 0.03937, 0.9008, 0.04391, 0.9019, 0.06622, 0.9008, 0.04391, 0.9126, 0.07835, 0.9019, 0.06622, 0.9126, 0.07835, 0.9249, 0.07974, 0.9227, 0.1154, 0.9249, 0.07974, 0.9437, 0.08731, 0.9227, 0.1154, 0.9437, 0.08731, 0.9368, 0.1185, 0.9227, 0.1154, 0.9368, 0.1185, 0.9935, 0.1595, 0.9373, 0.1431, 0.9008, 0.04391, 0.933, 0.0549, 0.9126, 0.07835, 0.933, 0.0549, 0.9249, 0.07974, 0.9126, 0.07835, 0.9368, 0.1185, 0.9807, 0.1256, 0.9935, 0.1595, 0.8945, 0.02892, 0.9218, 0.02414, 0.9008, 0.04391, 0.933, 0.0549, 0.9457, 0.06665, 0.9249, 0.07974, 0.9457, 0.06665, 0.9437, 0.08731, 0.9249, 0.07974, 0.9437, 0.08731, 0.963, 0.09841, 0.9368, 0.1185, 0.9078, 0.009841, 0.9218, 0.02414, 0.8945, 0.02892, 0.9218, 0.02414, 0.9318, 0.03937, 0.9008, 0.04391, 0.9008, 0.04391, 0.9318, 0.03937, 0.933, 0.0549, 0.963, 0.09841, 0.9807, 0.1256, 0.9368, 0.1185, 0.3901, 0.1738, 0.3879, 0.1328, 0.4035, 0.1576, 0.3474, 0.1781, 0.341, 0.1366, 0.365, 0.1689, 0.3066, 0.1766, 0.315, 0.1196, 0.3265, 0.1525, 0.4231, 0.1556, 0.4174, 0.1241, 0.4527, 0.16, 0.4527, 0.16, 0.4174, 0.1241, 0.4353, 0.1242, 0.4035, 0.1576, 0.4019, 0.1253, 0.4231, 0.1556, 0.4231, 0.1556, 0.4019, 0.1253, 0.4174, 0.1241, 0.4035, 0.1576, 0.3879, 0.1328, 0.4019, 0.1253, 0.4174, 0.1241, 0.4068, 0.08591, 0.4353, 0.1242, 0.3901, 0.1738, 0.3754, 0.1474, 0.3879, 0.1328, 0.4019, 0.1253, 0.3884, 0.09243, 0.4174, 0.1241, 0.4174, 0.1241, 0.3884, 0.09243, 0.4068, 0.08591, 0.365, 0.1689, 0.3636, 0.1276, 0.3754, 0.1474, 0.3754, 0.1474, 0.3636, 0.1276, 0.3879, 0.1328, 0.3879, 0.1328, 0.3772, 0.1022, 0.4019, 0.1253, 0.3772, 0.1022, 0.3884, 0.09243, 0.4019, 0.1253, 0.365, 0.1689, 0.341, 0.1366, 0.3636, 0.1276, 0.3636, 0.1276, 0.3612, 0.102, 0.3879, 0.1328, 0.3879, 0.1328, 0.3612, 0.102, 0.3772, 0.1022, 0.3884, 0.09243, 0.3863, 0.074, 0.4068, 0.08591, 0.3863, 0.074, 0.3946, 0.0552, 0.4068, 0.08591, 0.3474, 0.1781, 0.3265, 0.1525, 0.341, 0.1366, 0.341, 0.1366, 0.3476, 0.1194, 0.3636, 0.1276, 0.3476, 0.1194, 0.3612, 0.102, 0.3636, 0.1276, 0.3612, 0.102, 0.3688, 0.08095, 0.3772, 0.1022, 0.3772, 0.1022, 0.3688, 0.08095, 0.3884, 0.09243, 0.3884, 0.09243, 0.3688, 0.08095, 0.3863, 0.074, 0.3863, 0.074, 0.3639, 0.05057, 0.3946, 0.0552, 0.3639, 0.05057, 0.3864, 0.03937, 0.3946, 0.0552, 0.3265, 0.1525, 0.315, 0.1196, 0.341, 0.1366, 0.3688, 0.08095, 0.3639, 0.05057, 0.3863, 0.074, 0.3639, 0.05057, 0.3699, 0.03592, 0.3864, 0.03937, 0.341, 0.1366, 0.315, 0.1196, 0.3476, 0.1194, 0.315, 0.1196, 0.3287, 0.08893, 0.3476, 0.1194, 0.3476, 0.1194, 0.3287, 0.08893, 0.3612, 0.102, 0.3287, 0.08893, 0.3303, 0.0603, 0.3612, 0.102, 0.3303, 0.0603, 0.3464, 0.06076, 0.3612, 0.102, 0.3612, 0.102, 0.3464, 0.06076, 0.3688, 0.08095, 0.3688, 0.08095, 0.3464, 0.06076, 0.3639, 0.05057, 0.2826, 0.1577, 0.2928, 0.1269, 0.3066, 0.1766, 0.3066, 0.1766, 0.2928, 0.1269, 0.315, 0.1196, 0.3464, 0.06076, 0.3517, 0.0304, 0.3639, 0.05057, 0.3639, 0.05057, 0.3517, 0.0304, 0.3699, 0.03592, 0.3517, 0.0304, 0.3648, 0.01021, 0.3699, 0.03592, 0.2928, 0.1269, 0.3098, 0.09325, 0.315, 0.1196, 0.315, 0.1196, 0.3098, 0.09325, 0.3287, 0.08893, 0.3098, 0.09325, 0.3212, 0.07357, 0.3287, 0.08893, 0.3287, 0.08893, 0.3212, 0.07357, 0.3303, 0.0603, 0.3303, 0.0603, 0.3371, 0.04591, 0.3464, 0.06076, 0.3464, 0.06076, 0.3371, 0.04591, 0.3517, 0.0304, 0.1347, 0.08168, 0.1457, 0.1105, 0.1314, 0.1175, 0.1091, 0.1326, 0.1248, 0.1546, 0.09917, 0.1634, 0.1091, 0.1326, 0.1314, 0.1175, 0.1248, 0.1546, 0.1314, 0.1175, 0.1457, 0.1105, 0.1248, 0.1546, 0.1457, 0.1105, 0.1564, 0.1325, 0.1248, 0.1546, 0.1248, 0.1546, 0.1564, 0.1325, 0.1388, 0.167, 0.1564, 0.1325, 0.1778, 0.121, 0.158, 0.169, 0.1778, 0.121, 0.1849, 0.1394, 0.158, 0.169, 0.1347, 0.08168, 0.1538, 0.06629, 0.1457, 0.1105, 0.1538, 0.06629, 0.1647, 0.08537, 0.1457, 0.1105, 0.1647, 0.08537, 0.1564, 0.1325, 0.1457, 0.1105, 0.1647, 0.08537, 0.1754, 0.09976, 0.1564, 0.1325, 0.1564, 0.1325, 0.1754, 0.09976, 0.1778, 0.121, 0.1534, 0.04921, 0.1762, 0.04704, 0.1538, 0.06629, 0.1538, 0.06629, 0.1897, 0.06523, 0.1647, 0.08537, 0.1647, 0.08537, 0.2027, 0.08333, 0.1754, 0.09976, 0.2027, 0.08333, 0.1778, 0.121, 0.1754, 0.09976, 0.1762, 0.04704, 0.1897, 0.06523, 0.1538, 0.06629, 0.1897, 0.06523, 0.2027, 0.08333, 0.1647, 0.08537, 0.2027, 0.08333, 0.2217, 0.102, 0.1778, 0.121, 0.1778, 0.121, 0.2217, 0.102, 0.1849, 0.1394, 0.2217, 0.102, 0.2343, 0.1345, 0.1849, 0.1394, 0.1849, 0.1394, 0.2343, 0.1345, 0.1992, 0.16, 0.1992, 0.16, 0.2343, 0.1345, 0.2472, 0.174, 0.1697, 0.02732, 0.1814, 0.01902, 0.1762, 0.04704, 0.1814, 0.01902, 0.2007, 0.04591, 0.1762, 0.04704, 0.1762, 0.04704, 0.2007, 0.04591, 0.1897, 0.06523, 0.2007, 0.04591, 0.2081, 0.05905, 0.1897, 0.06523, 0.2081, 0.05905, 0.2162, 0.07357, 0.1897, 0.06523, 0.1897, 0.06523, 0.2162, 0.07357, 0.2027, 0.08333, 0.2162, 0.07357, 0.2296, 0.09124, 0.2027, 0.08333, 0.2027, 0.08333, 0.2296, 0.09124, 0.2217, 0.102, 0.2217, 0.102, 0.2482, 0.1203, 0.2343, 0.1345, 0.2482, 0.1203, 0.2735, 0.1608, 0.2343, 0.1345, 0.2343, 0.1345, 0.2735, 0.1608, 0.2472, 0.174, 0.1841, 0.003895, 0.1965, 0.02551, 0.1814, 0.01902, 0.1814, 0.01902, 0.1965, 0.02551, 0.2007, 0.04591, 0.2296, 0.09124, 0.2482, 0.1203, 0.2217, 0.102])
me_icosphere.materials.append(mat_material_001)
me_icosphere.update()

# ---- objects
ob_light = bpy.data.objects.new('Light', light_light)
ob_camera = bpy.data.objects.new('Camera', cam_camera)
ob_icosphere = bpy.data.objects.new('Icosphere', me_icosphere)

# ---- transforms, parenting, visibility, modifiers, constraints
ob_light.location = (4.076, 1.005, 5.904)
ob_light.rotation_euler = (0.6503, 0.05522, 1.866)
ob_light.lock_rotations_4d = False
ob_light.empty_display_type = 'ARROWS'
ob_light.color = (0.0, 0.0, 0.0, 0.0)
ob_light.lineart.crease_threshold = 0.0
ob_camera.location = (7.359, -6.926, 4.958)
ob_camera.rotation_euler = (1.109, 0.0, 0.8149)
ob_camera.lock_rotations_4d = False
ob_camera.empty_display_type = 'ARROWS'
ob_camera.color = (0.0, 0.0, 0.0, 0.0)
ob_camera.display_type = 'WIRE'
ob_camera.lineart.crease_threshold = 0.0
ob_icosphere.location = (-0.167, 0.3155, 1.172)

# ---- collection membership
col_collection.objects.link(ob_light)
col_collection.objects.link(ob_camera)
col_collection.objects.link(ob_icosphere)

# ---- scene / render settings (as saved in the file)
scene.camera = ob_camera
scene.frame_start = 1; scene.frame_end = 250; scene.frame_set(1)
scene.render.engine = 'BLENDER_EEVEE_NEXT'
scene.cycles.sampling_pattern = 'TABULATED_SOBOL'
scene.view_settings.view_transform = 'Filmic'
bpy.context.view_layer.update()
